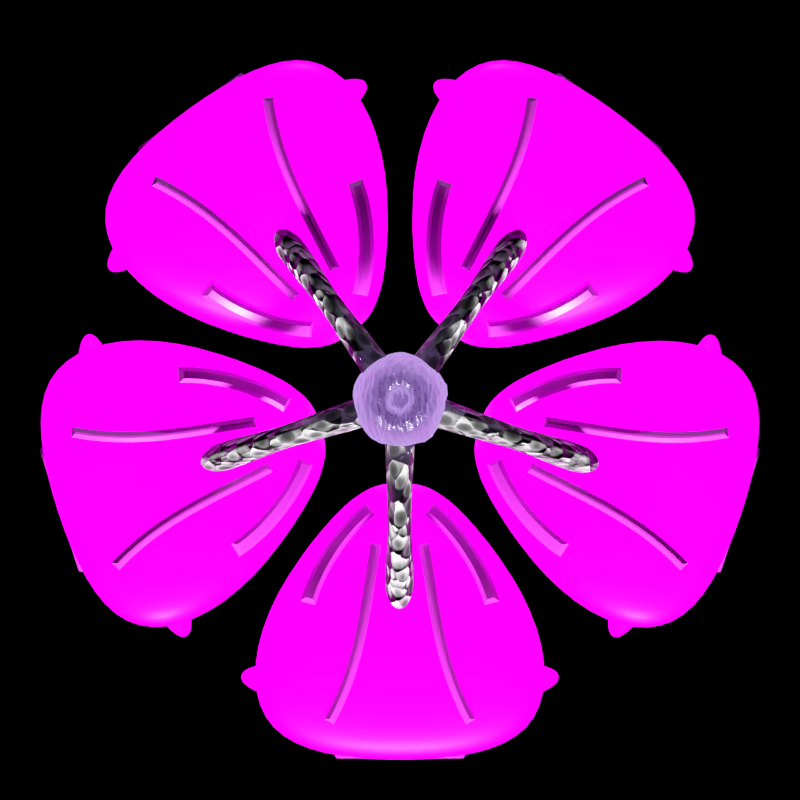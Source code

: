 # Source: 41_Polaris_Station.blend  (saved by Blender 3.4.6; exported with 4.5.12 LTS)
import bpy
from mathutils import Matrix  # noqa: F401  (used for matrix-valued properties, if any)

bpy.ops.wm.read_factory_settings(use_empty=True)
scene = bpy.context.scene
scene.name = 'Scene'

# ---- collections
col_camera = bpy.data.collections.new('Camera'); scene.collection.children.link(col_camera)
col_station = bpy.data.collections.new('Station'); scene.collection.children.link(col_station)
col_leaf = bpy.data.collections.new('Leaf'); scene.collection.children.link(col_leaf)
col_instances = bpy.data.collections.new('Instances'); scene.collection.children.link(col_instances)
col_es_camera = bpy.data.collections.new('ES Camera'); scene.collection.children.link(col_es_camera)

# ---- images (referenced by path relative to the original .blend; pixels are not part of the script)
import os
ASSET_DIR = os.environ.get("B2B_ASSET_DIR", "")  # directory of the original .blend (textures are referenced by path, not embedded)
HERE = os.path.dirname(os.path.abspath(__file__))  # packed textures are extracted next to this script under _unpacked/

def load_image(name, relpath, width, height, colorspace="sRGB"):
    """Load a texture the original file referenced (path relative to the .blend, or extracted next to this script)."""
    p = next((c for c in (os.path.join(HERE, relpath), os.path.join(ASSET_DIR, relpath)) if relpath and os.path.exists(c)), "")
    if p:
        img = bpy.data.images.load(p, check_existing=True)
        img.name = name
    else:  # same state as the original file: an image datablock whose file is absent (Cycles renders it pink)
        img = bpy.data.images.new(name, width, height)
        img.source = "FILE"
        img.filepath = "//" + (relpath or name)
    img.colorspace_settings.name = colorspace
    return img
img_polaris_defense_station = load_image('Polaris Defense Station', 'Polaris Defense Station.png', 1024, 1024, 'sRGB')
img_plaster_png = load_image('plaster.png', 'plaster.png', 1024, 1024, 'sRGB')

# ---- materials (node trees are filled in below, after node groups)
mat_crystal = bpy.data.materials.new('Crystal')
mat_crystal.displacement_method = 'BOTH'
mat_crystal.diffuse_color = (0.2831, 0.1845, 0.4342, 1.0)
mat_defense_station = bpy.data.materials.new('Defense Station')
mat_defense_station.diffuse_color = (0.05951, 0.05951, 0.06125, 1.0)
mat_hangar = bpy.data.materials.new('Hangar')
mat_hangar.diffuse_color = (0.2016, 0.2016, 0.2086, 1.0)
mat_material = bpy.data.materials.new('Material')
mat_bars = bpy.data.materials.new('Bars')
mat_bars.diffuse_color = (0.06848, 0.06848, 0.06848, 1.0)
mat_material_003 = bpy.data.materials.new('Material.003')

# ---- material node trees
mat_crystal.use_nodes = True; mat_crystal.node_tree.nodes.clear()
mat_defense_station.use_nodes = True; mat_defense_station.node_tree.nodes.clear()
_N = mat_defense_station.node_tree.nodes; _L = mat_defense_station.node_tree.links
n0 = _N.new('ShaderNodeOutputMaterial'); n0.name = 'Material Output'; n0.location = (728, 300)
n1 = _N.new('ShaderNodeTexImage'); n1.name = 'Image Texture'; n1.location = (-578, 82)
n1.image = img_polaris_defense_station
n2 = _N.new('ShaderNodeMix'); n2.name = 'Mix.001'; n2.location = (-119, 354)
n2.data_type = 'RGBA'
n2.blend_type = 'OVERLAY'
n2.inputs[0].default_value = 1.0
n2.inputs[7].default_value = (0.05951, 0.05951, 0.06125, 1.0)
n3 = _N.new('ShaderNodeTexImage'); n3.name = 'Image Texture.001'; n3.location = (-435, 470)
n3.image = img_plaster_png
n4 = _N.new('ShaderNodeBsdfPrincipled'); n4.name = 'Principled BSDF'; n4.location = (438, 300)
n4.distribution = 'GGX'
n4.subsurface_method = 'BURLEY'
n4.inputs[2].default_value = 0.3727
n4.inputs[3].default_value = 1.45
n4.inputs[13].default_value = 0.1
n4.inputs[28].default_value = 1.0
n5 = _N.new('ShaderNodeMix'); n5.name = 'Mix'; n5.location = (140, 240)
n5.data_type = 'RGBA'
n5.blend_type = 'SCREEN'
n5.inputs[0].default_value = 0.3
n6 = _N.new('ShaderNodeBump'); n6.name = 'Bump'; n6.location = (-66, -126)
n6.inputs[0].default_value = 0.1
n6.inputs[1].default_value = 1.0
n6.inputs[2].default_value = 1.0
_L.new(n4.outputs[0], n0.inputs[0])
_L.new(n5.outputs[2], n4.inputs[0])
_L.new(n1.outputs[0], n4.inputs[27])
_L.new(n3.outputs[0], n2.inputs[6])
_L.new(n2.outputs[2], n5.inputs[6])
_L.new(n1.outputs[0], n5.inputs[7])
_L.new(n3.outputs[0], n6.inputs[3])
_L.new(n6.outputs[0], n4.inputs[5])
n0.is_active_output = True
mat_hangar.use_nodes = True; mat_hangar.node_tree.nodes.clear()
_N = mat_hangar.node_tree.nodes; _L = mat_hangar.node_tree.links
n0 = _N.new('ShaderNodeOutputMaterial'); n0.name = 'Material Output'; n0.location = (300, 300)
n1 = _N.new('ShaderNodeMix'); n1.name = 'Mix'; n1.location = (-225, 279)
n1.data_type = 'RGBA'
n1.blend_type = 'ADD'
n1.inputs[0].default_value = 1.0
n1.inputs[7].default_value = (0.0512, 0.0512, 0.05267, 1.0)
n2 = _N.new('ShaderNodeBsdfPrincipled'); n2.name = 'Principled BSDF'; n2.location = (10, 300)
n2.distribution = 'GGX'
n2.subsurface_method = 'BURLEY'
n2.inputs[2].default_value = 0.3727
n2.inputs[3].default_value = 1.45
n2.inputs[27].default_value = (0.0, 0.0, 0.0, 1.0)
n2.inputs[28].default_value = 1.0
n3 = _N.new('ShaderNodeTexImage'); n3.name = 'Image Texture'; n3.location = (-601, 325)
n3.image = img_polaris_defense_station
_L.new(n2.outputs[0], n0.inputs[0])
_L.new(n1.outputs[2], n2.inputs[0])
_L.new(n3.outputs[0], n1.inputs[6])
n0.is_active_output = True
mat_material.use_nodes = True; mat_material.node_tree.nodes.clear()
_N = mat_material.node_tree.nodes; _L = mat_material.node_tree.links
n0 = _N.new('ShaderNodeBsdfPrincipled'); n0.name = 'Principled BSDF'; n0.location = (642, 279)
n0.distribution = 'GGX'
n0.subsurface_method = 'RANDOM_WALK_SKIN'
n0.inputs[3].default_value = 1.45
n0.inputs[13].default_value = 0.0
n0.inputs[27].default_value = (0.0, 0.0, 0.0, 1.0)
n0.inputs[28].default_value = 1.0
n1 = _N.new('ShaderNodeOutputMaterial'); n1.name = 'Material Output'; n1.location = (932, 279)
n2 = _N.new('ShaderNodeTexCoord'); n2.name = 'Texture Coordinate'; n2.location = (-917, -16)
n3 = _N.new('ShaderNodeMapping'); n3.name = 'Mapping.001'; n3.location = (-696, 30)
n3.inputs[3].default_value = (1.0, 0.25, 1.0)
n4 = _N.new('ShaderNodeTexVoronoi'); n4.name = 'Voronoi Texture'; n4.location = (-477, -44)
n4.voronoi_dimensions = '4D'
n4.inputs[1].default_value = -7.5
n4.inputs[2].default_value = 10.0
n5 = _N.new('ShaderNodeBump'); n5.name = 'Bump'; n5.location = (115, -235)
n5.inputs[1].default_value = 1.0
n5.inputs[2].default_value = 1.0
n6 = _N.new('ShaderNodeValToRGB'); n6.name = 'ColorRamp'; n6.location = (52, 178)
while len(n6.color_ramp.elements) > 1: n6.color_ramp.elements.remove(n6.color_ramp.elements[-1])
n6.color_ramp.elements[0].position = 0.1; n6.color_ramp.elements[0].color = (0.0, 0.0, 0.0, 1.0)
_e = n6.color_ramp.elements.new(0.4652); _e.color = (0.1845, 0.1845, 0.1845, 1.0)
_e = n6.color_ramp.elements.new(0.75); _e.color = (1.0, 1.0, 1.0, 1.0)
_L.new(n3.outputs[0], n4.inputs[0])
_L.new(n2.outputs[0], n3.inputs[0])
_L.new(n5.outputs[0], n0.inputs[5])
_L.new(n0.outputs[0], n1.inputs[0])
_L.new(n6.outputs[0], n0.inputs[0])
_L.new(n4.outputs[0], n5.inputs[3])
_L.new(n4.outputs[0], n6.inputs[0])
_L.new(n6.outputs[0], n5.inputs[0])
n1.is_active_output = True
mat_bars.use_nodes = True; mat_bars.node_tree.nodes.clear()
_N = mat_bars.node_tree.nodes; _L = mat_bars.node_tree.links
n0 = _N.new('ShaderNodeOutputMaterial'); n0.name = 'Material Output'; n0.location = (300, 300)
n1 = _N.new('ShaderNodeBsdfPrincipled'); n1.name = 'Principled BSDF'; n1.location = (10, 300)
n1.distribution = 'GGX'
n1.subsurface_method = 'BURLEY'
n1.inputs[2].default_value = 0.3727
n1.inputs[3].default_value = 1.45
n1.inputs[27].default_value = (0.0, 0.0, 0.0, 1.0)
n1.inputs[28].default_value = 1.0
n2 = _N.new('ShaderNodeMix'); n2.name = 'Mix'; n2.location = (-225, 279)
n2.data_type = 'RGBA'
n2.blend_type = 'ADD'
n2.inputs[0].default_value = 1.0
n2.inputs[7].default_value = (0.06842, 0.06842, 0.06842, 1.0)
n3 = _N.new('ShaderNodeTexImage'); n3.name = 'Image Texture'; n3.location = (-601, 325)
n3.image = img_polaris_defense_station
_L.new(n1.outputs[0], n0.inputs[0])
_L.new(n3.outputs[0], n2.inputs[6])
_L.new(n2.outputs[2], n1.inputs[0])
n0.is_active_output = True
mat_material_003.use_nodes = True; mat_material_003.node_tree.nodes.clear()
_N = mat_material_003.node_tree.nodes; _L = mat_material_003.node_tree.links
n0 = _N.new('ShaderNodeBsdfPrincipled'); n0.name = 'Principled BSDF'; n0.location = (642, 279)
n0.distribution = 'GGX'
n0.subsurface_method = 'RANDOM_WALK_SKIN'
n0.inputs[3].default_value = 1.45
n0.inputs[13].default_value = 0.0
n0.inputs[27].default_value = (0.0, 0.0, 0.0, 1.0)
n0.inputs[28].default_value = 1.0
n1 = _N.new('ShaderNodeOutputMaterial'); n1.name = 'Material Output'; n1.location = (932, 279)
n2 = _N.new('ShaderNodeTexCoord'); n2.name = 'Texture Coordinate'; n2.location = (-917, -16)
n3 = _N.new('ShaderNodeMapping'); n3.name = 'Mapping.001'; n3.location = (-696, 30)
n3.inputs[3].default_value = (0.75, 0.05, 1.0)
n4 = _N.new('ShaderNodeTexVoronoi'); n4.name = 'Voronoi Texture'; n4.location = (-477, -44)
n4.voronoi_dimensions = '4D'
n4.inputs[1].default_value = -7.5
n4.inputs[2].default_value = 10.0
n5 = _N.new('ShaderNodeBump'); n5.name = 'Bump'; n5.location = (115, -235)
n5.inputs[1].default_value = 1.0
n5.inputs[2].default_value = 1.0
n6 = _N.new('ShaderNodeValToRGB'); n6.name = 'ColorRamp'; n6.location = (52, 178)
while len(n6.color_ramp.elements) > 1: n6.color_ramp.elements.remove(n6.color_ramp.elements[-1])
n6.color_ramp.elements[0].position = 0.1; n6.color_ramp.elements[0].color = (0.0, 0.0, 0.0, 1.0)
_e = n6.color_ramp.elements.new(0.4652); _e.color = (0.1845, 0.1845, 0.1845, 1.0)
_e = n6.color_ramp.elements.new(0.75); _e.color = (1.0, 1.0, 1.0, 1.0)
_L.new(n3.outputs[0], n4.inputs[0])
_L.new(n2.outputs[0], n3.inputs[0])
_L.new(n5.outputs[0], n0.inputs[5])
_L.new(n0.outputs[0], n1.inputs[0])
_L.new(n6.outputs[0], n0.inputs[0])
_L.new(n4.outputs[0], n5.inputs[3])
_L.new(n4.outputs[0], n6.inputs[0])
_L.new(n6.outputs[0], n5.inputs[0])
n1.is_active_output = True

# ---- world
world_world = bpy.data.worlds.new('World'); scene.world = world_world
world_world.color = (0.0, 0.0, 0.0)
world_world.use_sun_shadow = False
world_world.sun_shadow_jitter_overblur = 0.0
world_world.cycles.sampling_method = 'NONE'
world_world.cycles.sample_map_resolution = 256

# ---- cameras
cam_camera = bpy.data.cameras.new('Camera')
cam_camera.clip_end = 100.0
cam_camera.ortho_scale = 7.314
cam_camera.shift_y = -0.07
cam_camera_005 = bpy.data.cameras.new('Camera.005')
cam_camera_005.type = 'ORTHO'
cam_camera_005.clip_end = 100.0
cam_camera_005.lens = 170.0
cam_camera_005.sensor_width = 32.0
cam_camera_005.sensor_height = 18.0
cam_camera_005.ortho_scale = 5.2
cam_camera_005.show_composition_thirds = True
cam_camera_005.dof.focus_distance = 0.0

# ---- lights
light_light = bpy.data.lights.new('Light', 'SUN')
light_light.transmission_factor = 0.0
light_light.angle = 0.1993
light_light.energy = 6.5
light_light.shadow_soft_size = 0.1
light_light.shadow_cascade_max_distance = 1000.0
light_point = bpy.data.lights.new('Point', 'POINT')
light_point.transmission_factor = 0.0
light_point.shadow_soft_size = 0.25
light_point.use_absolute_resolution = True
light_sun_006 = bpy.data.lights.new('Sun.006', 'SUN')
light_sun_006.transmission_factor = 0.0
light_sun_006.angle = 0.1993
light_sun_006.energy = 5.0
light_sun_006.shadow_buffer_clip_start = 0.5
light_sun_006.shadow_soft_size = 0.1
light_sun_006.shadow_cascade_max_distance = 1000.0
light_sun_006.cycles.use_multiple_importance_sampling = False
light_point_005 = bpy.data.lights.new('Point.005', 'POINT')
light_point_005.color = (0.7187, 0.8527, 1.0)
light_point_005.transmission_factor = 0.0
light_point_005.energy = 2000.0
light_point_005.shadow_buffer_clip_start = 0.5
light_point_005.shadow_soft_size = 0.1
light_point_005.use_absolute_resolution = True
light_point_005.cycles.use_multiple_importance_sampling = False

# ---- meshes
me_cube_004 = bpy.data.meshes.new('Cube.004')
me_cube_004.from_pydata([(0.09082, -0.125, -0.6639), (0.2422, -0.3333, -1.035), (0.1816, -0.25, 1.168), (0.1816, -0.25, -1.357), (0.1, -0.2792, -0.936), (0.1, -0.1792, -0.7628), (0.1, -0.1926, -0.986), (0.1, -0.09256, -0.8128), (0.143, -0.2756, 0.6368), (0.09299, -0.1827, 0.3663), (0.143, -0.1811, 0.6693), (0.09299, -0.08812, 0.3988), (0.2422, -0.3333, 0.8093), (0.09082, -0.125, 0.1938), (-0.1, -0.2792, -0.936), (-0.1, -0.1792, -0.7628), (-0.1, -0.1926, -0.986), (-0.1, -0.09256, -0.8128), (-0.143, -0.2756, 0.6368), (-0.09299, -0.1827, 0.3663), (-0.143, -0.1811, 0.6693), (-0.09299, -0.08812, 0.3988), (0.1469, 0.04775, -0.6639), (0.3919, 0.1273, -1.035), (0.2939, 0.09549, 1.168), (0.2939, 0.09549, -1.357), (0.2964, 0.008838, -0.936), (0.2013, 0.03974, -0.7628), (0.214, 0.0356, -0.986), (0.1189, 0.0665, -0.8128), (0.3063, 0.05081, 0.6368), (0.2025, 0.03198, 0.3663), (0.2164, 0.08004, 0.6693), (0.1125, 0.06121, 0.3988), (0.3919, 0.1273, 0.8093), (0.1469, 0.04775, 0.1938), (0.2346, -0.1814, -0.936), (0.1395, -0.1505, -0.7628), (0.1522, -0.1546, -0.986), (0.05713, -0.1237, -0.8128), (0.218, -0.2212, 0.6368), (0.145, -0.1449, 0.3663), (0.128, -0.1919, 0.6693), (0.05507, -0.1157, 0.3988), (-7.451e-09, 0.1545, -0.6639), (-2.98e-08, 0.412, -1.035), (-2.235e-08, 0.309, 1.168), (-3.576e-08, 0.309, -1.357), (0.08319, 0.2846, -0.936), (0.02441, 0.2037, -0.7628), (0.03228, 0.2146, -0.986), (-0.02649, 0.1337, -0.8128), (0.04634, 0.307, 0.6368), (0.03215, 0.2025, 0.3663), (-0.009252, 0.2305, 0.6693), (-0.02343, 0.126, 0.3988), (-2.98e-08, 0.412, 0.8093), (-5.96e-08, 0.1545, 0.1938), (0.245, 0.1671, -0.936), (0.1862, 0.08617, -0.7628), (0.1941, 0.09701, -0.986), (0.1353, 0.01611, -0.8128), (0.2777, 0.139, 0.6368), (0.1826, 0.09314, 0.3663), (0.2221, 0.06244, 0.6693), (0.127, 0.01663, 0.3988), (-0.1469, 0.04775, -0.6639), (-0.3919, 0.1273, -1.035), (-0.2939, 0.09549, 1.168), (-0.2939, 0.09549, -1.357), (-0.245, 0.1671, -0.936), (-0.1862, 0.08617, -0.7628), (-0.1941, 0.09701, -0.986), (-0.1353, 0.01611, -0.8128), (-0.2777, 0.139, 0.6368), (-0.1826, 0.09314, 0.3663), (-0.2221, 0.06244, 0.6693), (-0.127, 0.01663, 0.3988), (-0.3919, 0.1273, 0.8093), (-0.1469, 0.04775, 0.1938), (-0.08319, 0.2846, -0.936), (-0.02441, 0.2037, -0.7628), (-0.03228, 0.2146, -0.986), (0.02649, 0.1337, -0.8128), (-0.04634, 0.307, 0.6368), (-0.03215, 0.2025, 0.3663), (0.009252, 0.2305, 0.6693), (0.02343, 0.126, 0.3988), (-0.09082, -0.125, -0.6639), (-0.2422, -0.3333, -1.035), (-0.1816, -0.25, 1.168), (-0.1816, -0.25, -1.357), (-0.2346, -0.1814, -0.936), (-0.1395, -0.1505, -0.7628), (-0.1522, -0.1546, -0.986), (-0.05713, -0.1237, -0.8128), (-0.218, -0.2212, 0.6368), (-0.145, -0.1449, 0.3663), (-0.128, -0.1919, 0.6693), (-0.05507, -0.1157, 0.3988), (-0.2422, -0.3333, 0.8093), (-0.09082, -0.125, 0.1938), (-0.07837, 0.02546, 1.168), (0.07837, 0.02546, 1.168), (0.04844, -0.06667, 1.168), (-0.2964, 0.008838, -0.936), (-0.2013, 0.03974, -0.7628), (-0.214, 0.0356, -0.986), (-0.1189, 0.0665, -0.8128), (-0.3063, 0.05081, 0.6368), (-0.2025, 0.03198, 0.3663), (-0.2164, 0.08004, 0.6693), (-0.1125, 0.06121, 0.3988), (-1.55e-08, 0.0824, 1.168), (-0.04844, -0.06667, 1.168), (0.04844, -0.06667, 1.018), (-0.04844, -0.06667, 1.018), (0.07837, 0.02546, 1.018), (-1.55e-08, 0.0824, 1.018), (-0.07837, 0.02546, 1.018), (0.04844, -0.06667, -1.357), (0.07837, 0.02546, -1.357), (-1.848e-08, 0.0824, -1.357), (-0.07837, 0.02546, -1.357), (-0.04844, -0.06667, -1.357), (0.04844, -0.06667, -1.207), (-0.04844, -0.06667, -1.207), (0.07837, 0.02546, -1.207), (-1.848e-08, 0.0824, -1.207), (-0.07837, 0.02546, -1.207)], [], [(0, 5, 4, 1), (90, 100, 12, 2), (4, 5, 7, 6), (15, 17, 7, 5), (6, 16, 14, 4), (89, 1, 4, 14), (19, 9, 11, 21), (8, 10, 11, 9), (13, 12, 8, 9), (100, 18, 8, 12), (8, 18, 20, 10), (10, 20, 21, 11), (0, 88, 15, 5), (7, 17, 16, 6), (89, 91, 3, 1), (101, 88, 0, 13), (88, 89, 14, 15), (14, 16, 17, 15), (18, 19, 21, 20), (101, 19, 18, 100), (9, 19, 101, 13), (22, 27, 26, 23), (2, 12, 34, 24), (26, 27, 29, 28), (37, 39, 29, 27), (28, 38, 36, 26), (1, 23, 26, 36), (41, 31, 33, 43), (30, 32, 33, 31), (35, 34, 30, 31), (12, 40, 30, 34), (30, 40, 42, 32), (32, 42, 43, 33), (22, 0, 37, 27), (29, 39, 38, 28), (1, 3, 25, 23), (13, 0, 22, 35), (0, 1, 36, 37), (36, 38, 39, 37), (40, 41, 43, 42), (13, 41, 40, 12), (31, 41, 13, 35), (44, 49, 48, 45), (24, 34, 56, 46), (48, 49, 51, 50), (59, 61, 51, 49), (50, 60, 58, 48), (23, 45, 48, 58), (63, 53, 55, 65), (52, 54, 55, 53), (57, 56, 52, 53), (34, 62, 52, 56), (52, 62, 64, 54), (54, 64, 65, 55), (44, 22, 59, 49), (51, 61, 60, 50), (23, 25, 47, 45), (35, 22, 44, 57), (22, 23, 58, 59), (58, 60, 61, 59), (62, 63, 65, 64), (35, 63, 62, 34), (53, 63, 35, 57), (66, 71, 70, 67), (46, 56, 78, 68), (70, 71, 73, 72), (81, 83, 73, 71), (72, 82, 80, 70), (45, 67, 70, 80), (85, 75, 77, 87), (74, 76, 77, 75), (79, 78, 74, 75), (56, 84, 74, 78), (74, 84, 86, 76), (76, 86, 87, 77), (66, 44, 81, 71), (73, 83, 82, 72), (45, 47, 69, 67), (57, 44, 66, 79), (44, 45, 80, 81), (80, 82, 83, 81), (84, 85, 87, 86), (57, 85, 84, 56), (75, 85, 57, 79), (88, 93, 92, 89), (68, 78, 100, 90), (92, 93, 95, 94), (106, 108, 95, 93), (94, 107, 105, 92), (67, 89, 92, 105), (110, 97, 99, 112), (96, 98, 99, 97), (101, 100, 96, 97), (78, 109, 96, 100), (96, 109, 111, 98), (98, 111, 112, 99), (88, 66, 106, 93), (95, 108, 107, 94), (67, 69, 91, 89), (79, 66, 88, 101), (66, 67, 105, 106), (105, 107, 108, 106), (109, 110, 112, 111), (79, 110, 109, 78), (97, 110, 79, 101), (68, 90, 114, 102), (2, 24, 103, 104), (24, 46, 113, 103), (90, 2, 104, 114), (46, 68, 102, 113), (102, 114, 116, 119), (115, 117, 118, 119, 116), (103, 113, 118, 117), (114, 104, 115, 116), (113, 102, 119, 118), (104, 103, 117, 115), (91, 69, 123, 124), (25, 3, 120, 121), (47, 25, 121, 122), (3, 91, 124, 120), (69, 47, 122, 123), (124, 123, 129, 126), (125, 126, 129, 128, 127), (122, 121, 127, 128), (120, 124, 126, 125), (123, 122, 128, 129), (121, 120, 125, 127)])
me_cube_004.polygons.foreach_set('use_smooth', [1, 1, 1, 1, 1, 1, 0, 0, 1, 1, 0, 0, 1, 1, 1, 1, 1, 1, 0, 1, 1, 1, 1, 1, 1, 1, 1, 0, 0, 1, 1, 0, 0, 1, 1, 1, 1, 1, 1, 0, 1, 1, 1, 1, 1, 1, 1, 1, 0, 0, 1, 1, 0, 0, 1, 1, 1, 1, 1, 1, 0, 1, 1, 1, 1, 1, 1, 1, 1, 0, 0, 1, 1, 0, 0, 1, 1, 1, 1, 1, 1, 0, 1, 1, 1, 1, 1, 1, 1, 1, 0, 0, 1, 1, 0, 0, 1, 1, 1, 1, 1, 1, 0, 1, 1, 1, 1, 1, 1, 1, 1, 0, 1, 1, 1, 1, 1, 1, 1, 1, 1, 1, 1, 1, 1, 1, 1])
_k = {(0, 88): 0.49804, (13, 101): 0.49804, (0, 22): 0.49804, (13, 35): 0.49804, (22, 44): 0.49804, (35, 57): 0.49804, (44, 66): 0.49804, (57, 79): 0.49804, (66, 88): 0.49804, (79, 101): 0.49804}
me_cube_004.attributes.new('crease_edge', 'FLOAT', 'EDGE').data.foreach_set('value', [_k.get((min(e.vertices), max(e.vertices)), 0.0) for e in me_cube_004.edges])
_uv = me_cube_004.uv_layers.new(name='UVMap')
_uv.uv.foreach_set('vector', [0.4874, 0.2295, 1.0, 1.0, 1.0, 0.0, 0.4039, 0.332, 0.996, 0.615, 0.996, 0.4854, 0.996, 0.4854, 0.996, 0.615, 1.0, 0.0, 1.0, 1.0, 1.0, 1.0, 1.0, 0.0, 1.0, 1.0, 1.0, 1.0, 1.0, 1.0, 1.0, 1.0, 1.0, 0.0, 1.0, 0.0, 1.0, 0.0, 1.0, 0.0, 0.4039, 0.332, 0.4039, 0.332, 1.0, 0.0, 1.0, 0.0, 1.0, 1.0, 1.0, 1.0, 1.0, 1.0, 1.0, 1.0, 1.0, 0.0, 1.0, 0.0, 1.0, 1.0, 1.0, 1.0, 0.6578, 0.2295, 0.996, 0.4854, 1.0, 0.0, 1.0, 1.0, 0.996, 0.4854, 1.0, 0.0, 1.0, 0.0, 0.996, 0.4854, 1.0, 0.0, 1.0, 0.0, 1.0, 0.0, 1.0, 0.0, 1.0, 0.0, 1.0, 0.0, 1.0, 1.0, 1.0, 1.0, 0.4874, 0.2295, 0.4874, 0.2295, 1.0, 1.0, 1.0, 1.0, 1.0, 1.0, 1.0, 1.0, 1.0, 0.0, 1.0, 0.0, 0.996, 0.06792, 0.996, 0.003991, 0.996, 0.003991, 0.996, 0.06792, 0.9568, 0.3646, 0.9568, 0.1942, 0.9568, 0.1942, 0.9568, 0.3646, 0.4874, 0.2295, 0.4039, 0.332, 1.0, 0.0, 1.0, 1.0, 1.0, 0.0, 1.0, 0.0, 1.0, 1.0, 1.0, 1.0, 1.0, 0.0, 1.0, 1.0, 1.0, 1.0, 1.0, 0.0, 0.6578, 0.2295, 1.0, 1.0, 1.0, 0.0, 0.996, 0.4854, 1.0, 1.0, 1.0, 1.0, 0.6578, 0.2295, 0.6578, 0.2295, 0.4874, 0.2295, 1.0, 1.0, 1.0, 0.0, 0.4039, 0.332, 0.996, 0.615, 0.996, 0.4854, 0.996, 0.4854, 0.996, 0.615, 1.0, 0.0, 1.0, 1.0, 1.0, 1.0, 1.0, 0.0, 1.0, 1.0, 1.0, 1.0, 1.0, 1.0, 1.0, 1.0, 1.0, 0.0, 1.0, 0.0, 1.0, 0.0, 1.0, 0.0, 0.4039, 0.332, 0.4039, 0.332, 1.0, 0.0, 1.0, 0.0, 1.0, 1.0, 1.0, 1.0, 1.0, 1.0, 1.0, 1.0, 1.0, 0.0, 1.0, 0.0, 1.0, 1.0, 1.0, 1.0, 0.6578, 0.2295, 0.996, 0.4854, 1.0, 0.0, 1.0, 1.0, 0.996, 0.4854, 1.0, 0.0, 1.0, 0.0, 0.996, 0.4854, 1.0, 0.0, 1.0, 0.0, 1.0, 0.0, 1.0, 0.0, 1.0, 0.0, 1.0, 0.0, 1.0, 1.0, 1.0, 1.0, 0.4874, 0.2295, 0.4874, 0.2295, 1.0, 1.0, 1.0, 1.0, 1.0, 1.0, 1.0, 1.0, 1.0, 0.0, 1.0, 0.0, 0.996, 0.06792, 0.996, 0.003991, 0.996, 0.003991, 0.996, 0.06792, 0.9568, 0.3646, 0.9568, 0.1942, 0.9568, 0.1942, 0.9568, 0.3646, 0.4874, 0.2295, 0.4039, 0.332, 1.0, 0.0, 1.0, 1.0, 1.0, 0.0, 1.0, 0.0, 1.0, 1.0, 1.0, 1.0, 1.0, 0.0, 1.0, 1.0, 1.0, 1.0, 1.0, 0.0, 0.6578, 0.2295, 1.0, 1.0, 1.0, 0.0, 0.996, 0.4854, 1.0, 1.0, 1.0, 1.0, 0.6578, 0.2295, 0.6578, 0.2295, 0.4874, 0.2295, 1.0, 1.0, 1.0, 0.0, 0.4039, 0.332, 0.996, 0.615, 0.996, 0.4854, 0.996, 0.4854, 0.996, 0.615, 1.0, 0.0, 1.0, 1.0, 1.0, 1.0, 1.0, 0.0, 1.0, 1.0, 1.0, 1.0, 1.0, 1.0, 1.0, 1.0, 1.0, 0.0, 1.0, 0.0, 1.0, 0.0, 1.0, 0.0, 0.4039, 0.332, 0.4039, 0.332, 1.0, 0.0, 1.0, 0.0, 1.0, 1.0, 1.0, 1.0, 1.0, 1.0, 1.0, 1.0, 1.0, 0.0, 1.0, 0.0, 1.0, 1.0, 1.0, 1.0, 0.6578, 0.2295, 0.996, 0.4854, 1.0, 0.0, 1.0, 1.0, 0.996, 0.4854, 1.0, 0.0, 1.0, 0.0, 0.996, 0.4854, 1.0, 0.0, 1.0, 0.0, 1.0, 0.0, 1.0, 0.0, 1.0, 0.0, 1.0, 0.0, 1.0, 1.0, 1.0, 1.0, 0.4874, 0.2295, 0.4874, 0.2295, 1.0, 1.0, 1.0, 1.0, 1.0, 1.0, 1.0, 1.0, 1.0, 0.0, 1.0, 0.0, 0.996, 0.06792, 0.996, 0.003991, 0.996, 0.003991, 0.996, 0.06792, 0.9568, 0.3646, 0.9568, 0.1942, 0.9568, 0.1942, 0.9568, 0.3646, 0.4874, 0.2295, 0.4039, 0.332, 1.0, 0.0, 1.0, 1.0, 1.0, 0.0, 1.0, 0.0, 1.0, 1.0, 1.0, 1.0, 1.0, 0.0, 1.0, 1.0, 1.0, 1.0, 1.0, 0.0, 0.6578, 0.2295, 1.0, 1.0, 1.0, 0.0, 0.996, 0.4854, 1.0, 1.0, 1.0, 1.0, 0.6578, 0.2295, 0.6578, 0.2295, 0.4874, 0.2295, 1.0, 1.0, 1.0, 0.0, 0.4039, 0.332, 0.996, 0.615, 0.996, 0.4854, 0.996, 0.4854, 0.996, 0.615, 1.0, 0.0, 1.0, 1.0, 1.0, 1.0, 1.0, 0.0, 1.0, 1.0, 1.0, 1.0, 1.0, 1.0, 1.0, 1.0, 1.0, 0.0, 1.0, 0.0, 1.0, 0.0, 1.0, 0.0, 0.4039, 0.332, 0.4039, 0.332, 1.0, 0.0, 1.0, 0.0, 1.0, 1.0, 1.0, 1.0, 1.0, 1.0, 1.0, 1.0, 1.0, 0.0, 1.0, 0.0, 1.0, 1.0, 1.0, 1.0, 0.6578, 0.2295, 0.996, 0.4854, 1.0, 0.0, 1.0, 1.0, 0.996, 0.4854, 1.0, 0.0, 1.0, 0.0, 0.996, 0.4854, 1.0, 0.0, 1.0, 0.0, 1.0, 0.0, 1.0, 0.0, 1.0, 0.0, 1.0, 0.0, 1.0, 1.0, 1.0, 1.0, 0.4874, 0.2295, 0.4874, 0.2295, 1.0, 1.0, 1.0, 1.0, 1.0, 1.0, 1.0, 1.0, 1.0, 0.0, 1.0, 0.0, 0.996, 0.06792, 0.996, 0.003991, 0.996, 0.003991, 0.996, 0.06792, 0.9568, 0.3646, 0.9568, 0.1942, 0.9568, 0.1942, 0.9568, 0.3646, 0.4874, 0.2295, 0.4039, 0.332, 1.0, 0.0, 1.0, 1.0, 1.0, 0.0, 1.0, 0.0, 1.0, 1.0, 1.0, 1.0, 1.0, 0.0, 1.0, 1.0, 1.0, 1.0, 1.0, 0.0, 0.6578, 0.2295, 1.0, 1.0, 1.0, 0.0, 0.996, 0.4854, 1.0, 1.0, 1.0, 1.0, 0.6578, 0.2295, 0.6578, 0.2295, 0.4874, 0.2295, 1.0, 1.0, 1.0, 0.0, 0.4039, 0.332, 0.996, 0.615, 0.996, 0.4854, 0.996, 0.4854, 0.996, 0.615, 1.0, 0.0, 1.0, 1.0, 1.0, 1.0, 1.0, 0.0, 1.0, 1.0, 1.0, 1.0, 1.0, 1.0, 1.0, 1.0, 1.0, 0.0, 1.0, 0.0, 1.0, 0.0, 1.0, 0.0, 0.4039, 0.332, 0.4039, 0.332, 1.0, 0.0, 1.0, 0.0, 1.0, 1.0, 1.0, 1.0, 1.0, 1.0, 1.0, 1.0, 1.0, 0.0, 1.0, 0.0, 1.0, 1.0, 1.0, 1.0, 0.6578, 0.2295, 0.996, 0.4854, 1.0, 0.0, 1.0, 1.0, 0.996, 0.4854, 1.0, 0.0, 1.0, 0.0, 0.996, 0.4854, 1.0, 0.0, 1.0, 0.0, 1.0, 0.0, 1.0, 0.0, 1.0, 0.0, 1.0, 0.0, 1.0, 1.0, 1.0, 1.0, 0.4874, 0.2295, 0.4874, 0.2295, 1.0, 1.0, 1.0, 1.0, 1.0, 1.0, 1.0, 1.0, 1.0, 0.0, 1.0, 0.0, 0.996, 0.06792, 0.996, 0.003991, 0.996, 0.003991, 0.996, 0.06792, 0.9568, 0.3646, 0.9568, 0.1942, 0.9568, 0.1942, 0.9568, 0.3646, 0.4874, 0.2295, 0.4039, 0.332, 1.0, 0.0, 1.0, 1.0, 1.0, 0.0, 1.0, 0.0, 1.0, 1.0, 1.0, 1.0, 1.0, 0.0, 1.0, 1.0, 1.0, 1.0, 1.0, 0.0, 0.6578, 0.2295, 1.0, 1.0, 1.0, 0.0, 0.996, 0.4854, 1.0, 1.0, 1.0, 1.0, 0.6578, 0.2295, 0.6578, 0.2295, 0.996, 0.615, 0.996, 0.615, 0.996, 0.615, 0.996, 0.615, 0.996, 0.615, 0.996, 0.615, 0.996, 0.615, 0.996, 0.615, 0.996, 0.615, 0.996, 0.615, 0.996, 0.615, 0.996, 0.615, 0.996, 0.615, 0.996, 0.615, 0.996, 0.615, 0.996, 0.615, 0.996, 0.615, 0.996, 0.615, 0.996, 0.615, 0.996, 0.615, 0.996, 0.615, 0.996, 0.615, 0.996, 0.615, 0.996, 0.615, 0.0, 0.0, 0.0, 0.0, 0.0, 0.0, 0.0, 0.0, 0.0, 0.0, 0.996, 0.615, 0.996, 0.615, 0.996, 0.615, 0.996, 0.615, 0.996, 0.615, 0.996, 0.615, 0.996, 0.615, 0.996, 0.615, 0.996, 0.615, 0.996, 0.615, 0.996, 0.615, 0.996, 0.615, 0.996, 0.615, 0.996, 0.615, 0.996, 0.615, 0.996, 0.615, 0.996, 0.003991, 0.996, 0.003991, 0.996, 0.003991, 0.996, 0.003991, 0.996, 0.003991, 0.996, 0.003991, 0.996, 0.003991, 0.996, 0.003991, 0.996, 0.003991, 0.996, 0.003991, 0.996, 0.003991, 0.996, 0.003991, 0.996, 0.003991, 0.996, 0.003991, 0.996, 0.003991, 0.996, 0.003991, 0.996, 0.003991, 0.996, 0.003991, 0.996, 0.003991, 0.996, 0.003991, 0.996, 0.003991, 0.996, 0.003991, 0.996, 0.003991, 0.996, 0.003991, 0.996, 0.003991, 0.996, 0.003991, 0.996, 0.003991, 0.996, 0.003991, 0.996, 0.003991, 0.996, 0.003991, 0.996, 0.003991, 0.996, 0.003991, 0.996, 0.003991, 0.996, 0.003991, 0.996, 0.003991, 0.996, 0.003991, 0.996, 0.003991, 0.996, 0.003991, 0.996, 0.003991, 0.996, 0.003991, 0.996, 0.003991, 0.996, 0.003991, 0.996, 0.003991, 0.996, 0.003991, 0.996, 0.003991])
me_cube_004.materials.append(mat_crystal)
me_cube_004.update()
me_cube_005 = bpy.data.meshes.new('Cube.005')
me_cube_005.from_pydata([(1.13, -0.9749, -0.1635), (1.13, -0.9749, 0.1771), (0.2538, 0.6524, -1.154), (0.2538, 1.204, -0.2397), (3.408e-08, -1.15, -0.1512), (3.476e-08, -1.135, 0.1939), (-1.594e-07, 0.6524, -1.154), (-1.102e-07, 1.204, -0.2397), (1.13, -0.04296, -0.1149), (1.13, 0.1289, 0.3446), (-1.247e-08, 0.1289, 0.3446), (1.247e-08, -0.1289, -0.3446)], [], [(6, 7, 3, 2), (8, 9, 1, 0), (11, 6, 2, 8), (10, 5, 1, 9), (0, 1, 5, 4), (7, 10, 9, 3), (4, 11, 8, 0), (2, 3, 9, 8)])
me_cube_005.polygons.foreach_set('use_smooth', [True] * 8)
_uv = me_cube_005.uv_layers.new(name='UVMap')
_uv.uv.foreach_set('vector', [0.8362, 0.7605, 0.8362, 0.5166, 0.8941, 0.5166, 0.8941, 0.7605, 0.4962, 0.6378, 0.4797, 0.7485, 0.2778, 0.5929, 0.3155, 0.5249, 0.5418, 0.2432, 0.5609, 0.4993, 0.5031, 0.5036, 0.2778, 0.2375, 0.2647, 0.286, 0.2648, 0.5766, 0.006512, 0.5408, 0.006577, 0.2859, 0.9075, 0.3959, 0.8297, 0.3951, 0.8286, 0.1344, 0.9075, 0.1347, 0.2648, 0.006527, 0.2647, 0.286, 0.006577, 0.2859, 0.2068, 0.006512, 0.5609, 0.006512, 0.5418, 0.2432, 0.2778, 0.2375, 0.3003, 0.0256, 0.8232, 0.5166, 0.8232, 0.7605, 0.4797, 0.7485, 0.4962, 0.6378])
me_cube_005.materials.append(mat_defense_station)
me_cube_005.update()
me_cube_006 = bpy.data.meshes.new('Cube.006')
me_cube_006.from_pydata([(0.3823, -2.433, -0.4278), (0.3823, -2.433, -0.3094), (0.4823, -2.433, -0.2094), (0.4823, -2.433, -0.5278), (0.3823, -2.07, -0.3094), (0.3823, -2.07, -0.4278), (-1.403e-07, -2.433, -0.5278), (-1.403e-07, -2.433, -0.2094), (-1.403e-07, -2.433, -0.4278), (-1.403e-07, -2.433, -0.3094), (-1.389e-07, -2.07, -0.4278), (-1.389e-07, -2.07, -0.3094), (0.4823, -1.379, -0.3686), (0.4823, -1.379, -0.2094), (-1.385e-07, -1.379, -0.2094), (-1.401e-07, -1.379, -0.3686), (0.4823, -1.951, -0.2094), (-1.385e-07, -1.951, -0.2094), (0.4823, -1.951, -0.5278), (-1.385e-07, -1.951, -0.5278)], [], [(18, 16, 2, 3), (1, 0, 3, 2), (9, 1, 2, 7), (8, 0, 5, 10), (0, 1, 4, 5), (1, 9, 11, 4), (5, 4, 11, 10), (0, 8, 6, 3), (18, 3, 6, 19), (16, 13, 14, 17), (2, 16, 17, 7), (12, 18, 19, 15), (12, 13, 16, 18)])
me_cube_006.polygons.foreach_set('use_smooth', [True] * 13)
_k = {(2, 16): 0.24706, (2, 3): 0.49804, (3, 6): 0.49804, (0, 1): 0.24706, (0, 8): 0.24706, (4, 5): 0.49804, (5, 10): 0.49804, (0, 5): 0.49804, (1, 4): 0.49804, (2, 7): 0.49804, (1, 9): 0.24706, (4, 11): 0.49804, (12, 18): 0.24706, (13, 16): 0.24706, (3, 18): 0.24706}
me_cube_006.attributes.new('crease_edge', 'FLOAT', 'EDGE').data.foreach_set('value', [_k.get((min(e.vertices), max(e.vertices)), 0.0) for e in me_cube_006.edges])
_uv = me_cube_006.uv_layers.new(name='UVMap')
_uv.uv.foreach_set('vector', [0.6887, 0.4278, 0.6887, 0.5036, 0.5739, 0.5036, 0.5739, 0.4278, 0.3831, 0.7973, 0.3549, 0.7973, 0.331, 0.7735, 0.4069, 0.7735, 0.3831, 0.8883, 0.3831, 0.7973, 0.4069, 0.7735, 0.4069, 0.8883, 0.5739, 0.3446, 0.5739, 0.2536, 0.6887, 0.2536, 0.6887, 0.3446, 0.5739, 0.2536, 0.5739, 0.2254, 0.6887, 0.2254, 0.6887, 0.2536, 0.5739, 0.2254, 0.5739, 0.1344, 0.6887, 0.1344, 0.6887, 0.2254, 0.4885, 0.8645, 0.4603, 0.8645, 0.4603, 0.7735, 0.4885, 0.7735, 0.3549, 0.7973, 0.3549, 0.8883, 0.331, 0.8883, 0.331, 0.7735, 0.1478, 0.5896, 0.2626, 0.5896, 0.2626, 0.7044, 0.1478, 0.7044, 0.71, 0.1213, 0.5739, 0.1213, 0.5739, 0.006512, 0.71, 0.006512, 0.8248, 0.1213, 0.71, 0.1213, 0.71, 0.006512, 0.8248, 0.006512, 0.006512, 0.5896, 0.1478, 0.5896, 0.1478, 0.7044, 0.006512, 0.7044, 0.8248, 0.4657, 0.8248, 0.5036, 0.6887, 0.5036, 0.6887, 0.4278])
me_cube_006.materials.append(mat_hangar)
me_cube_006.update()
me_beziercurve_001 = bpy.data.meshes.new('BezierCurve.001')
me_beziercurve_001.from_pydata([(0.1481, 0.0939, 0.5795), (0.1483, 0.05505, 0.6344), (0.1487, 6.585e-05, 0.6545), (0.149, -0.05489, 0.6344), (0.1492, -0.09369, 0.5795), (0.1493, -0.1061, 0.5045), (0.1492, -0.08972, 0.4295), (0.149, -0.05092, 0.3746), (0.1487, 0.0002271, 0.3545), (0.1483, 0.05134, 0.3746), (0.1481, 0.09009, 0.4295), (0.148, 0.1064, 0.5045), (0.3987, 0.08933, 0.5606), (0.4083, 0.05384, 0.6148), (0.4121, 0.001238, 0.6346), (0.409, -0.05138, 0.6148), (0.3998, -0.0869, 0.5606), (0.3871, -0.09638, 0.4866), (0.3741, -0.08007, 0.4126), (0.3644, -0.04422, 0.3584), (0.3606, 0.001187, 0.3386), (0.3637, 0.04659, 0.3584), (0.373, 0.08245, 0.4126), (0.3858, 0.09878, 0.4866), (0.6235, 0.07784, 0.508), (0.6437, 0.04655, 0.5599), (0.6511, 0.002266, 0.5789), (0.6443, -0.04205, 0.5599), (0.6247, -0.07344, 0.508), (0.5977, -0.08321, 0.4371), (0.5707, -0.06997, 0.3663), (0.5513, -0.03884, 0.3144), (0.5438, 0.001987, 0.2954), (0.5506, 0.04285, 0.3144), (0.5695, 0.07407, 0.3663), (0.5963, 0.08746, 0.4371), (0.82, 0.0676, 0.4285), (0.8495, 0.0402, 0.4769), (0.861, 0.002725, 0.4946), (0.8501, -0.0348, 0.4769), (0.8212, -0.0623, 0.4285), (0.7818, -0.07243, 0.3625), (0.7431, -0.06246, 0.2964), (0.7149, -0.03506, 0.248), (0.7044, 0.002417, 0.2303), (0.7142, 0.03994, 0.248), (0.742, 0.06745, 0.2964), (0.7805, 0.07757, 0.3625), (0.9911, 0.07709, 0.3298), (1.026, 0.04632, 0.3745), (1.04, 0.003169, 0.3908), (1.027, -0.04004, 0.3745), (0.9922, -0.07097, 0.3298), (0.9449, -0.08122, 0.2688), (0.8978, -0.06894, 0.2078), (0.8633, -0.03828, 0.1631), (0.8504, 0.00274, 0.1468), (0.8626, 0.04382, 0.1631), (0.8967, 0.07464, 0.2078), (0.9435, 0.08713, 0.2688), (1.143, 0.08762, 0.2199), (1.181, 0.05311, 0.2618), (1.195, 0.003833, 0.2772), (1.182, -0.04552, 0.2618), (1.144, -0.08027, 0.2199), (1.093, -0.09126, 0.1626), (1.041, -0.07688, 0.1053), (1.003, -0.04224, 0.06333), (0.9892, 0.003241, 0.04797), (1.003, 0.0488, 0.06333), (1.04, 0.08364, 0.1053), (1.092, 0.09832, 0.1626), (1.35, 0.09105, 0.05446), (1.389, 0.05527, 0.09508), (1.403, 0.004459, 0.1099), (1.389, -0.04645, 0.09508), (1.351, -0.08249, 0.05446), (1.299, -0.09432, -0.001025), (1.246, -0.08, -0.05651), (1.207, -0.04409, -0.09713), (1.193, 0.003799, -0.112), (1.206, 0.05177, -0.09713), (1.245, 0.0879, -0.05651), (1.297, 0.1025, -0.001025)], [], [(0, 12, 23, 11), (1, 13, 12, 0), (2, 14, 13, 1), (3, 15, 14, 2), (4, 16, 15, 3), (5, 17, 16, 4), (6, 18, 17, 5), (7, 19, 18, 6), (8, 20, 19, 7), (9, 21, 20, 8), (10, 22, 21, 9), (11, 23, 22, 10), (12, 24, 35, 23), (13, 25, 24, 12), (14, 26, 25, 13), (15, 27, 26, 14), (16, 28, 27, 15), (17, 29, 28, 16), (18, 30, 29, 17), (19, 31, 30, 18), (20, 32, 31, 19), (21, 33, 32, 20), (22, 34, 33, 21), (23, 35, 34, 22), (24, 36, 47, 35), (25, 37, 36, 24), (26, 38, 37, 25), (27, 39, 38, 26), (28, 40, 39, 27), (29, 41, 40, 28), (30, 42, 41, 29), (31, 43, 42, 30), (32, 44, 43, 31), (33, 45, 44, 32), (34, 46, 45, 33), (35, 47, 46, 34), (36, 48, 59, 47), (37, 49, 48, 36), (38, 50, 49, 37), (39, 51, 50, 38), (40, 52, 51, 39), (41, 53, 52, 40), (42, 54, 53, 41), (43, 55, 54, 42), (44, 56, 55, 43), (45, 57, 56, 44), (46, 58, 57, 45), (47, 59, 58, 46), (48, 60, 71, 59), (49, 61, 60, 48), (50, 62, 61, 49), (51, 63, 62, 50), (52, 64, 63, 51), (53, 65, 64, 52), (54, 66, 65, 53), (55, 67, 66, 54), (56, 68, 67, 55), (57, 69, 68, 56), (58, 70, 69, 57), (59, 71, 70, 58), (60, 72, 83, 71), (61, 73, 72, 60), (62, 74, 73, 61), (63, 75, 74, 62), (64, 76, 75, 63), (65, 77, 76, 64), (66, 78, 77, 65), (67, 79, 78, 66), (68, 80, 79, 67), (69, 81, 80, 68), (70, 82, 81, 69), (71, 83, 82, 70)])
me_beziercurve_001.polygons.foreach_set('use_smooth', [True] * 72)
_uv = me_beziercurve_001.uv_layers.new(name='UVMap')
_uv.uv.foreach_set('vector', [0.0, 1.0, 0.1667, 1.0, 0.1667, 0.9167, 0.0, 0.9167, 0.0, 0.08333, 0.1667, 0.08333, 0.1667, 0.0, 0.0, 0.0, 0.0, 0.1667, 0.1667, 0.1667, 0.1667, 0.08333, 0.0, 0.08333, 0.0, 0.25, 0.1667, 0.25, 0.1667, 0.1667, 0.0, 0.1667, 0.0, 0.3333, 0.1667, 0.3333, 0.1667, 0.25, 0.0, 0.25, 0.0, 0.4167, 0.1667, 0.4167, 0.1667, 0.3333, 0.0, 0.3333, 0.0, 0.5, 0.1667, 0.5, 0.1667, 0.4167, 0.0, 0.4167, 0.0, 0.5833, 0.1667, 0.5833, 0.1667, 0.5, 0.0, 0.5, 0.0, 0.6667, 0.1667, 0.6667, 0.1667, 0.5833, 0.0, 0.5833, 0.0, 0.75, 0.1667, 0.75, 0.1667, 0.6667, 0.0, 0.6667, 0.0, 0.8333, 0.1667, 0.8333, 0.1667, 0.75, 0.0, 0.75, 0.0, 0.9167, 0.1667, 0.9167, 0.1667, 0.8333, 0.0, 0.8333, 0.1667, 1.0, 0.3333, 1.0, 0.3333, 0.9167, 0.1667, 0.9167, 0.1667, 0.08333, 0.3333, 0.08333, 0.3333, 0.0, 0.1667, 0.0, 0.1667, 0.1667, 0.3333, 0.1667, 0.3333, 0.08333, 0.1667, 0.08333, 0.1667, 0.25, 0.3333, 0.25, 0.3333, 0.1667, 0.1667, 0.1667, 0.1667, 0.3333, 0.3333, 0.3333, 0.3333, 0.25, 0.1667, 0.25, 0.1667, 0.4167, 0.3333, 0.4167, 0.3333, 0.3333, 0.1667, 0.3333, 0.1667, 0.5, 0.3333, 0.5, 0.3333, 0.4167, 0.1667, 0.4167, 0.1667, 0.5833, 0.3333, 0.5833, 0.3333, 0.5, 0.1667, 0.5, 0.1667, 0.6667, 0.3333, 0.6667, 0.3333, 0.5833, 0.1667, 0.5833, 0.1667, 0.75, 0.3333, 0.75, 0.3333, 0.6667, 0.1667, 0.6667, 0.1667, 0.8333, 0.3333, 0.8333, 0.3333, 0.75, 0.1667, 0.75, 0.1667, 0.9167, 0.3333, 0.9167, 0.3333, 0.8333, 0.1667, 0.8333, 0.3333, 1.0, 0.5, 1.0, 0.5, 0.9167, 0.3333, 0.9167, 0.3333, 0.08333, 0.5, 0.08333, 0.5, 0.0, 0.3333, 0.0, 0.3333, 0.1667, 0.5, 0.1667, 0.5, 0.08333, 0.3333, 0.08333, 0.3333, 0.25, 0.5, 0.25, 0.5, 0.1667, 0.3333, 0.1667, 0.3333, 0.3333, 0.5, 0.3333, 0.5, 0.25, 0.3333, 0.25, 0.3333, 0.4167, 0.5, 0.4167, 0.5, 0.3333, 0.3333, 0.3333, 0.3333, 0.5, 0.5, 0.5, 0.5, 0.4167, 0.3333, 0.4167, 0.3333, 0.5833, 0.5, 0.5833, 0.5, 0.5, 0.3333, 0.5, 0.3333, 0.6667, 0.5, 0.6667, 0.5, 0.5833, 0.3333, 0.5833, 0.3333, 0.75, 0.5, 0.75, 0.5, 0.6667, 0.3333, 0.6667, 0.3333, 0.8333, 0.5, 0.8333, 0.5, 0.75, 0.3333, 0.75, 0.3333, 0.9167, 0.5, 0.9167, 0.5, 0.8333, 0.3333, 0.8333, 0.5, 1.0, 0.6667, 1.0, 0.6667, 0.9167, 0.5, 0.9167, 0.5, 0.08333, 0.6667, 0.08333, 0.6667, 0.0, 0.5, 0.0, 0.5, 0.1667, 0.6667, 0.1667, 0.6667, 0.08333, 0.5, 0.08333, 0.5, 0.25, 0.6667, 0.25, 0.6667, 0.1667, 0.5, 0.1667, 0.5, 0.3333, 0.6667, 0.3333, 0.6667, 0.25, 0.5, 0.25, 0.5, 0.4167, 0.6667, 0.4167, 0.6667, 0.3333, 0.5, 0.3333, 0.5, 0.5, 0.6667, 0.5, 0.6667, 0.4167, 0.5, 0.4167, 0.5, 0.5833, 0.6667, 0.5833, 0.6667, 0.5, 0.5, 0.5, 0.5, 0.6667, 0.6667, 0.6667, 0.6667, 0.5833, 0.5, 0.5833, 0.5, 0.75, 0.6667, 0.75, 0.6667, 0.6667, 0.5, 0.6667, 0.5, 0.8333, 0.6667, 0.8333, 0.6667, 0.75, 0.5, 0.75, 0.5, 0.9167, 0.6667, 0.9167, 0.6667, 0.8333, 0.5, 0.8333, 0.6667, 1.0, 0.8333, 1.0, 0.8333, 0.9167, 0.6667, 0.9167, 0.6667, 0.08333, 0.8333, 0.08333, 0.8333, 0.0, 0.6667, 0.0, 0.6667, 0.1667, 0.8333, 0.1667, 0.8333, 0.08333, 0.6667, 0.08333, 0.6667, 0.25, 0.8333, 0.25, 0.8333, 0.1667, 0.6667, 0.1667, 0.6667, 0.3333, 0.8333, 0.3333, 0.8333, 0.25, 0.6667, 0.25, 0.6667, 0.4167, 0.8333, 0.4167, 0.8333, 0.3333, 0.6667, 0.3333, 0.6667, 0.5, 0.8333, 0.5, 0.8333, 0.4167, 0.6667, 0.4167, 0.6667, 0.5833, 0.8333, 0.5833, 0.8333, 0.5, 0.6667, 0.5, 0.6667, 0.6667, 0.8333, 0.6667, 0.8333, 0.5833, 0.6667, 0.5833, 0.6667, 0.75, 0.8333, 0.75, 0.8333, 0.6667, 0.6667, 0.6667, 0.6667, 0.8333, 0.8333, 0.8333, 0.8333, 0.75, 0.6667, 0.75, 0.6667, 0.9167, 0.8333, 0.9167, 0.8333, 0.8333, 0.6667, 0.8333, 0.8333, 1.0, 1.0, 1.0, 1.0, 0.9167, 0.8333, 0.9167, 0.8333, 0.08333, 1.0, 0.08333, 1.0, 0.0, 0.8333, 0.0, 0.8333, 0.1667, 1.0, 0.1667, 1.0, 0.08333, 0.8333, 0.08333, 0.8333, 0.25, 1.0, 0.25, 1.0, 0.1667, 0.8333, 0.1667, 0.8333, 0.3333, 1.0, 0.3333, 1.0, 0.25, 0.8333, 0.25, 0.8333, 0.4167, 1.0, 0.4167, 1.0, 0.3333, 0.8333, 0.3333, 0.8333, 0.5, 1.0, 0.5, 1.0, 0.4167, 0.8333, 0.4167, 0.8333, 0.5833, 1.0, 0.5833, 1.0, 0.5, 0.8333, 0.5, 0.8333, 0.6667, 1.0, 0.6667, 1.0, 0.5833, 0.8333, 0.5833, 0.8333, 0.75, 1.0, 0.75, 1.0, 0.6667, 0.8333, 0.6667, 0.8333, 0.8333, 1.0, 0.8333, 1.0, 0.75, 0.8333, 0.75, 0.8333, 0.9167, 1.0, 0.9167, 1.0, 0.8333, 0.8333, 0.8333])
me_beziercurve_001.materials.append(mat_material)
me_beziercurve_001.update()
me_beziercurve = bpy.data.meshes.new('BezierCurve')
me_beziercurve.from_pydata([(0.6117, -1.333, 0.06178), (0.7207, -1.305, 0.06178), (0.5974, -1.283, 0.05382), (0.7045, -1.249, 0.05275), (0.5788, -1.231, 0.04281), (0.6838, -1.191, 0.04053), (0.5559, -1.177, 0.02893), (0.6588, -1.131, 0.02535), (0.529, -1.121, 0.0124), (0.6296, -1.071, 0.007439), (0.4982, -1.064, -0.006559), (0.5965, -1.01, -0.01296), (0.4638, -1.008, -0.0277), (0.5596, -0.9492, -0.03562), (0.4259, -0.9516, -0.05077), (0.519, -0.8892, -0.06031), (0.3847, -0.8968, -0.07552), (0.475, -0.8306, -0.0868), (0.3405, -0.8438, -0.1017), (0.4276, -0.7739, -0.1149), (0.2935, -0.7933, -0.1291), (0.3771, -0.7195, -0.1443), (0.2439, -0.7458, -0.1573), (0.3235, -0.6683, -0.1748), (0.1919, -0.7019, -0.1863), (0.2671, -0.6206, -0.2062), (0.472, -2.179, 0.09352), (0.538, -2.143, 0.09352), (0.4189, -2.074, 0.1177), (0.4866, -2.042, 0.1169), (0.3736, -1.972, 0.1369), (0.4428, -1.943, 0.1355), (0.3352, -1.871, 0.1509), (0.4058, -1.846, 0.149), (0.3027, -1.772, 0.1595), (0.3745, -1.75, 0.1573), (0.2752, -1.672, 0.1625), (0.3478, -1.653, 0.1602), (0.2516, -1.571, 0.1596), (0.3248, -1.555, 0.1574), (0.2309, -1.469, 0.1506), (0.3046, -1.455, 0.1486), (0.2123, -1.365, 0.1353), (0.2862, -1.352, 0.1335), (0.1946, -1.257, 0.1135), (0.2687, -1.246, 0.1118), (0.177, -1.145, 0.08485), (0.2511, -1.134, 0.08324), (0.1584, -1.028, 0.04912), (0.2325, -1.017, 0.04744), (0.138, -0.9057, 0.006034), (0.212, -0.8937, 0.004156), (0.6799, -1.27, 0.1414), (0.7181, -1.295, 0.1163), (0.629, -1.283, 0.1688), (0.6091, -1.323, 0.1436), (0.7009, -1.235, 0.1067), (0.671, -1.239, 0.1365), (0.621, -1.255, 0.1643), (0.5937, -1.27, 0.1351), (0.6791, -1.174, 0.09381), (0.6494, -1.179, 0.1237), (0.6004, -1.197, 0.1521), (0.574, -1.214, 0.1234), (0.653, -1.112, 0.07799), (0.6235, -1.117, 0.108), (0.5755, -1.138, 0.137), (0.5501, -1.157, 0.1089), (0.6229, -1.049, 0.05946), (0.5935, -1.055, 0.08964), (0.5466, -1.078, 0.1193), (0.5222, -1.099, 0.09175), (0.5887, -0.9865, 0.03844), (0.5597, -0.9925, 0.06878), (0.5138, -1.018, 0.0991), (0.4904, -1.041, 0.07217), (0.5508, -0.9242, 0.01518), (0.5221, -0.9307, 0.0457), (0.4774, -0.9579, 0.07673), (0.455, -0.9826, 0.05043), (0.5093, -0.8628, -0.01012), (0.4809, -0.8698, 0.02062), (0.4374, -0.8988, 0.0524), (0.4161, -0.9251, 0.02675), (0.4642, -0.8028, -0.03721), (0.4362, -0.8103, -0.006233), (0.3941, -0.8412, 0.02636), (0.3739, -0.869, 0.001395), (0.4158, -0.7448, -0.06589), (0.3883, -0.7529, -0.03463), (0.3476, -0.7855, -0.001164), (0.3287, -0.8148, -0.0254), (0.3642, -0.6893, -0.09593), (0.3372, -0.698, -0.06436), (0.2982, -0.7324, -0.02993), (0.2806, -0.7631, -0.05339), (0.3094, -0.6369, -0.1271), (0.2831, -0.6462, -0.09518), (0.246, -0.6824, -0.0597), (0.2298, -0.7145, -0.08232), (0.2473, -0.616, -0.1151), (0.2518, -0.5882, -0.1592), (0.2122, -0.6539, -0.0785), (0.1766, -0.6695, -0.112), (0.5059, -2.146, 0.1728), (0.5426, -2.152, 0.1375), (0.4928, -2.153, 0.1728), (0.4766, -2.188, 0.1375), (0.4906, -2.049, 0.1611), (0.4662, -2.067, 0.1909), (0.4527, -2.074, 0.1911), (0.4229, -2.082, 0.1619), (0.4462, -1.949, 0.1799), (0.4207, -1.965, 0.2102), (0.4069, -1.97, 0.2105), (0.377, -1.978, 0.1814), (0.4085, -1.85, 0.1937), (0.382, -1.863, 0.2243), (0.3679, -1.868, 0.2247), (0.3379, -1.876, 0.1957), (0.3765, -1.752, 0.2022), (0.3491, -1.762, 0.2331), (0.3348, -1.766, 0.2335), (0.3047, -1.774, 0.2045), (0.3492, -1.653, 0.2052), (0.321, -1.66, 0.2361), (0.3065, -1.664, 0.2365), (0.2765, -1.671, 0.2075), (0.3256, -1.553, 0.2023), (0.2968, -1.557, 0.2331), (0.2822, -1.56, 0.2336), (0.2523, -1.569, 0.2045), (0.3049, -1.45, 0.1932), (0.2756, -1.452, 0.2239), (0.2608, -1.455, 0.2243), (0.2312, -1.464, 0.1953), (0.286, -1.345, 0.1778), (0.2563, -1.345, 0.2081), (0.2415, -1.347, 0.2085), (0.2121, -1.357, 0.1797), (0.2681, -1.236, 0.1557), (0.2381, -1.234, 0.1856), (0.2233, -1.236, 0.186), (0.194, -1.247, 0.1574), (0.2502, -1.122, 0.1266), (0.22, -1.118, 0.1561), (0.2052, -1.121, 0.1565), (0.1761, -1.133, 0.1282), (0.2314, -1.003, 0.09023), (0.2009, -0.9984, 0.1194), (0.1861, -1.001, 0.1198), (0.1573, -1.015, 0.09191), (0.1847, -0.9007, 0.08511), (0.2106, -0.8782, 0.04638), (0.1699, -0.9031, 0.08549), (0.1366, -0.8903, 0.04826)], [], [(56, 3, 5, 60), (54, 52, 57, 58), (0, 55, 59, 2), (60, 5, 7, 64), (58, 57, 61, 62), (2, 59, 63, 4), (64, 7, 9, 68), (62, 61, 65, 66), (4, 63, 67, 6), (68, 9, 11, 72), (66, 65, 69, 70), (6, 67, 71, 8), (72, 11, 13, 76), (70, 69, 73, 74), (8, 71, 75, 10), (76, 13, 15, 80), (74, 73, 77, 78), (10, 75, 79, 12), (80, 15, 17, 84), (78, 77, 81, 82), (12, 79, 83, 14), (84, 17, 19, 88), (82, 81, 85, 86), (14, 83, 87, 16), (88, 19, 21, 92), (86, 85, 89, 90), (16, 87, 91, 18), (92, 21, 23, 96), (90, 89, 93, 94), (18, 91, 95, 20), (96, 23, 25, 101), (94, 93, 97, 98), (20, 95, 99, 22), (103, 101, 25, 24), (98, 97, 100, 102), (22, 99, 103, 24), (108, 29, 31, 112), (106, 104, 109, 110), (26, 107, 111, 28), (112, 31, 33, 116), (110, 109, 113, 114), (28, 111, 115, 30), (116, 33, 35, 120), (114, 113, 117, 118), (30, 115, 119, 32), (120, 35, 37, 124), (118, 117, 121, 122), (32, 119, 123, 34), (124, 37, 39, 128), (122, 121, 125, 126), (34, 123, 127, 36), (128, 39, 41, 132), (126, 125, 129, 130), (36, 127, 131, 38), (132, 41, 43, 136), (130, 129, 133, 134), (38, 131, 135, 40), (136, 43, 45, 140), (134, 133, 137, 138), (40, 135, 139, 42), (140, 45, 47, 144), (138, 137, 141, 142), (42, 139, 143, 44), (144, 47, 49, 148), (142, 141, 145, 146), (44, 143, 147, 46), (148, 49, 51, 153), (146, 145, 149, 150), (46, 147, 151, 48), (155, 153, 51, 50), (150, 149, 152, 154), (48, 151, 155, 50), (105, 27, 29, 108), (53, 1, 3, 56), (54, 58, 59, 55), (53, 56, 57, 52), (52, 54, 55, 53), (58, 62, 63, 59), (56, 60, 61, 57), (62, 66, 67, 63), (60, 64, 65, 61), (66, 70, 71, 67), (64, 68, 69, 65), (70, 74, 75, 71), (68, 72, 73, 69), (74, 78, 79, 75), (72, 76, 77, 73), (78, 82, 83, 79), (76, 80, 81, 77), (82, 86, 87, 83), (80, 84, 85, 81), (86, 90, 91, 87), (84, 88, 89, 85), (90, 94, 95, 91), (88, 92, 93, 89), (94, 98, 99, 95), (92, 96, 97, 93), (98, 102, 103, 99), (96, 101, 100, 97), (101, 103, 102, 100), (55, 0, 1, 53), (106, 110, 111, 107), (105, 108, 109, 104), (104, 106, 107, 105), (110, 114, 115, 111), (108, 112, 113, 109), (114, 118, 119, 115), (112, 116, 117, 113), (118, 122, 123, 119), (116, 120, 121, 117), (122, 126, 127, 123), (120, 124, 125, 121), (126, 130, 131, 127), (124, 128, 129, 125), (130, 134, 135, 131), (128, 132, 133, 129), (134, 138, 139, 135), (132, 136, 137, 133), (138, 142, 143, 139), (136, 140, 141, 137), (142, 146, 147, 143), (140, 144, 145, 141), (146, 150, 151, 147), (144, 148, 149, 145), (150, 154, 155, 151), (148, 153, 152, 149), (153, 155, 154, 152), (107, 26, 27, 105)])
me_beziercurve.polygons.foreach_set('use_smooth', [True] * 128)
_k = set([(52, 57), (57, 61), (61, 65), (65, 69), (69, 73), (73, 77), (77, 81), (81, 85), (85, 89), (89, 93), (93, 97), (97, 100)])
me_beziercurve.attributes.new('sharp_edge', 'BOOLEAN', 'EDGE').data.foreach_set('value', [ (min(e.vertices), max(e.vertices)) in _k for e in me_beziercurve.edges])
_uv = me_beziercurve.uv_layers.new(name='UVMap')
_uv.uv.foreach_set('vector', [0.9751, 0.1753, 0.988, 0.1761, 0.9863, 0.1905, 0.9733, 0.1905, 0.3088, 0.973, 0.297, 0.9761, 0.2952, 0.969, 0.3079, 0.9673, 0.4473, 0.989, 0.4286, 0.9931, 0.4262, 0.9804, 0.445, 0.9772, 0.9733, 0.1905, 0.9863, 0.1905, 0.985, 0.2058, 0.9719, 0.2065, 0.3079, 0.9673, 0.2952, 0.969, 0.2926, 0.9541, 0.3064, 0.9535, 0.445, 0.9772, 0.4262, 0.9804, 0.4241, 0.9667, 0.443, 0.9642, 0.9719, 0.2065, 0.985, 0.2058, 0.9841, 0.2219, 0.9711, 0.2231, 0.3064, 0.9535, 0.2926, 0.9541, 0.2906, 0.9381, 0.3047, 0.9382, 0.443, 0.9642, 0.4241, 0.9667, 0.4225, 0.9521, 0.4415, 0.9503, 0.9711, 0.2231, 0.9841, 0.2219, 0.9838, 0.2386, 0.9707, 0.2403, 0.3047, 0.9382, 0.2906, 0.9381, 0.2892, 0.9213, 0.3033, 0.9221, 0.4415, 0.9503, 0.4225, 0.9521, 0.4212, 0.9367, 0.4403, 0.9355, 0.9707, 0.2403, 0.9838, 0.2386, 0.9838, 0.2559, 0.9707, 0.2581, 0.3033, 0.9221, 0.2892, 0.9213, 0.2882, 0.9039, 0.3024, 0.9053, 0.4403, 0.9355, 0.4212, 0.9367, 0.4204, 0.9207, 0.4395, 0.92, 0.9707, 0.2581, 0.9838, 0.2559, 0.9843, 0.2736, 0.9713, 0.2762, 0.3024, 0.9053, 0.2882, 0.9039, 0.2878, 0.8861, 0.302, 0.888, 0.4395, 0.92, 0.4204, 0.9207, 0.42, 0.9042, 0.439, 0.9039, 0.9713, 0.2762, 0.9843, 0.2736, 0.9853, 0.2916, 0.9722, 0.2946, 0.302, 0.888, 0.2878, 0.8861, 0.288, 0.8678, 0.3021, 0.8703, 0.439, 0.9039, 0.42, 0.9042, 0.4199, 0.8872, 0.439, 0.8873, 0.9722, 0.2946, 0.9853, 0.2916, 0.9866, 0.3098, 0.9736, 0.3133, 0.3021, 0.8703, 0.288, 0.8678, 0.2887, 0.8493, 0.3028, 0.8523, 0.439, 0.8873, 0.4199, 0.8872, 0.4202, 0.8699, 0.4393, 0.8705, 0.9736, 0.3133, 0.9866, 0.3098, 0.9885, 0.3282, 0.9755, 0.332, 0.3028, 0.8523, 0.2887, 0.8493, 0.2901, 0.8306, 0.3042, 0.8342, 0.4393, 0.8705, 0.4202, 0.8699, 0.4209, 0.8525, 0.44, 0.8534, 0.9755, 0.332, 0.9885, 0.3282, 0.9907, 0.3466, 0.9778, 0.3508, 0.3042, 0.8342, 0.2901, 0.8306, 0.2923, 0.812, 0.3061, 0.8162, 0.44, 0.8534, 0.4209, 0.8525, 0.4219, 0.8349, 0.441, 0.8363, 0.9778, 0.3508, 0.9907, 0.3466, 0.9935, 0.365, 0.9806, 0.3696, 0.3061, 0.8162, 0.2923, 0.812, 0.2955, 0.7939, 0.3082, 0.7988, 0.441, 0.8363, 0.4219, 0.8349, 0.4234, 0.8174, 0.4424, 0.8191, 0.4251, 0.8, 0.4339, 0.7735, 0.4473, 0.7763, 0.4441, 0.8021, 0.3082, 0.7988, 0.2955, 0.7939, 0.2986, 0.7833, 0.3094, 0.7894, 0.4424, 0.8191, 0.4234, 0.8174, 0.4251, 0.8, 0.4441, 0.8021, 0.9363, 0.1774, 0.9464, 0.1798, 0.9409, 0.2045, 0.9307, 0.2025, 0.9789, 0.5264, 0.9818, 0.5272, 0.9787, 0.5452, 0.9754, 0.5447, 0.9446, 0.8432, 0.9346, 0.8463, 0.9269, 0.8193, 0.9369, 0.8166, 0.9307, 0.2025, 0.9409, 0.2045, 0.9366, 0.2284, 0.9263, 0.2268, 0.9754, 0.5447, 0.9787, 0.5452, 0.9753, 0.5712, 0.9718, 0.5708, 0.9369, 0.8166, 0.9269, 0.8193, 0.9204, 0.7935, 0.9305, 0.7911, 0.9263, 0.2268, 0.9366, 0.2284, 0.9334, 0.2517, 0.9231, 0.2506, 0.9718, 0.5708, 0.9753, 0.5712, 0.9729, 0.5966, 0.9694, 0.5964, 0.9305, 0.7911, 0.9204, 0.7935, 0.9151, 0.7684, 0.9254, 0.7665, 0.9231, 0.2506, 0.9334, 0.2517, 0.9316, 0.2749, 0.9212, 0.2743, 0.9694, 0.5964, 0.9729, 0.5966, 0.9715, 0.6216, 0.968, 0.6214, 0.9254, 0.7665, 0.9151, 0.7684, 0.9111, 0.7439, 0.9215, 0.7425, 0.9212, 0.2743, 0.9316, 0.2749, 0.931, 0.2981, 0.9205, 0.2981, 0.968, 0.6214, 0.9715, 0.6216, 0.9711, 0.6462, 0.9676, 0.6462, 0.9215, 0.7425, 0.9111, 0.7439, 0.9085, 0.7195, 0.9189, 0.7186, 0.9205, 0.2981, 0.931, 0.2981, 0.9317, 0.3218, 0.9213, 0.3224, 0.9676, 0.6462, 0.9711, 0.6462, 0.9715, 0.6709, 0.968, 0.671, 0.9189, 0.7186, 0.9085, 0.7195, 0.9072, 0.695, 0.9176, 0.6948, 0.9213, 0.3224, 0.9317, 0.3218, 0.9338, 0.3462, 0.9235, 0.3473, 0.968, 0.671, 0.9715, 0.6709, 0.9725, 0.696, 0.969, 0.6961, 0.9176, 0.6948, 0.9072, 0.695, 0.9073, 0.6703, 0.9177, 0.6706, 0.9235, 0.3473, 0.9338, 0.3462, 0.9374, 0.3715, 0.9272, 0.3732, 0.969, 0.6961, 0.9725, 0.696, 0.974, 0.7217, 0.9705, 0.7219, 0.9177, 0.6706, 0.9073, 0.6703, 0.9088, 0.6449, 0.9192, 0.6459, 0.9272, 0.3732, 0.9374, 0.3715, 0.9426, 0.3979, 0.9324, 0.4001, 0.9705, 0.7219, 0.974, 0.7217, 0.976, 0.7484, 0.9724, 0.7487, 0.9192, 0.6459, 0.9088, 0.6449, 0.9118, 0.6188, 0.9221, 0.6203, 0.9324, 0.4001, 0.9426, 0.3979, 0.9493, 0.4258, 0.9392, 0.4284, 0.9724, 0.7487, 0.976, 0.7484, 0.9781, 0.7765, 0.9746, 0.7767, 0.9221, 0.6203, 0.9118, 0.6188, 0.9163, 0.5917, 0.9265, 0.5936, 0.9392, 0.4284, 0.9493, 0.4258, 0.9577, 0.4552, 0.9477, 0.4582, 0.9746, 0.7767, 0.9781, 0.7765, 0.9804, 0.806, 0.977, 0.8062, 0.9265, 0.5936, 0.9163, 0.5917, 0.9223, 0.5633, 0.9324, 0.5656, 0.9299, 0.5334, 0.9345, 0.5166, 0.9446, 0.5194, 0.94, 0.5361, 0.977, 0.8062, 0.9804, 0.806, 0.9818, 0.828, 0.9787, 0.828, 0.9324, 0.5656, 0.9223, 0.5633, 0.9299, 0.5334, 0.94, 0.5361, 0.9431, 0.1511, 0.9531, 0.1538, 0.9464, 0.1798, 0.9363, 0.1774, 0.9775, 0.161, 0.9902, 0.1626, 0.988, 0.1761, 0.9751, 0.1753, 0.3088, 0.973, 0.3079, 0.9673, 0.318, 0.9671, 0.3161, 0.9815, 0.2898, 0.9857, 0.2855, 0.9712, 0.2952, 0.969, 0.297, 0.9761, 0.297, 0.9761, 0.3088, 0.973, 0.3161, 0.9815, 0.2898, 0.9857, 0.3079, 0.9673, 0.3064, 0.9535, 0.3164, 0.9525, 0.318, 0.9671, 0.2855, 0.9712, 0.2826, 0.9556, 0.2926, 0.9541, 0.2952, 0.969, 0.3064, 0.9535, 0.3047, 0.9382, 0.3148, 0.9373, 0.3164, 0.9525, 0.2826, 0.9556, 0.2806, 0.9392, 0.2906, 0.9381, 0.2926, 0.9541, 0.3047, 0.9382, 0.3033, 0.9221, 0.3134, 0.9214, 0.3148, 0.9373, 0.2806, 0.9392, 0.2791, 0.922, 0.2892, 0.9213, 0.2906, 0.9381, 0.3033, 0.9221, 0.3024, 0.9053, 0.3125, 0.9049, 0.3134, 0.9214, 0.2791, 0.922, 0.2782, 0.9043, 0.2882, 0.9039, 0.2892, 0.9213, 0.3024, 0.9053, 0.302, 0.888, 0.312, 0.8879, 0.3125, 0.9049, 0.2782, 0.9043, 0.2778, 0.8861, 0.2878, 0.8861, 0.2882, 0.9039, 0.302, 0.888, 0.3021, 0.8703, 0.3121, 0.8705, 0.312, 0.8879, 0.2778, 0.8861, 0.278, 0.8676, 0.288, 0.8678, 0.2878, 0.8861, 0.3021, 0.8703, 0.3028, 0.8523, 0.3128, 0.8529, 0.3121, 0.8705, 0.278, 0.8676, 0.2787, 0.8487, 0.2887, 0.8493, 0.288, 0.8678, 0.3028, 0.8523, 0.3042, 0.8342, 0.3141, 0.8351, 0.3128, 0.8529, 0.2787, 0.8487, 0.2802, 0.8296, 0.2901, 0.8306, 0.2887, 0.8493, 0.3042, 0.8342, 0.3061, 0.8162, 0.3159, 0.8173, 0.3141, 0.8351, 0.2802, 0.8296, 0.2825, 0.8105, 0.2923, 0.812, 0.2901, 0.8306, 0.3061, 0.8162, 0.3082, 0.7988, 0.318, 0.7995, 0.3159, 0.8173, 0.2825, 0.8105, 0.2861, 0.7915, 0.2955, 0.7939, 0.2923, 0.812, 0.3082, 0.7988, 0.3094, 0.7894, 0.3174, 0.7819, 0.318, 0.7995, 0.2861, 0.7915, 0.2925, 0.7735, 0.2986, 0.7833, 0.2955, 0.7939, 0.2925, 0.7735, 0.3174, 0.7819, 0.3094, 0.7894, 0.2986, 0.7833, 0.9746, 0.1344, 0.9935, 0.1368, 0.9902, 0.1626, 0.9775, 0.161, 0.9789, 0.5264, 0.9754, 0.5447, 0.9657, 0.5429, 0.9729, 0.5166, 0.9904, 0.52, 0.9886, 0.5465, 0.9787, 0.5452, 0.9818, 0.5272, 0.9818, 0.5272, 0.9789, 0.5264, 0.9729, 0.5166, 0.9904, 0.52, 0.9754, 0.5447, 0.9718, 0.5708, 0.9619, 0.5697, 0.9657, 0.5429, 0.9886, 0.5465, 0.9851, 0.5723, 0.9753, 0.5712, 0.9787, 0.5452, 0.9718, 0.5708, 0.9694, 0.5964, 0.9594, 0.5956, 0.9619, 0.5697, 0.9851, 0.5723, 0.9828, 0.5974, 0.9729, 0.5966, 0.9753, 0.5712, 0.9694, 0.5964, 0.968, 0.6214, 0.958, 0.6211, 0.9594, 0.5956, 0.9828, 0.5974, 0.9816, 0.6219, 0.9715, 0.6216, 0.9729, 0.5966, 0.968, 0.6214, 0.9676, 0.6462, 0.9576, 0.6462, 0.958, 0.6211, 0.9816, 0.6219, 0.9811, 0.6462, 0.9711, 0.6462, 0.9715, 0.6216, 0.9676, 0.6462, 0.968, 0.671, 0.958, 0.6713, 0.9576, 0.6462, 0.9811, 0.6462, 0.9815, 0.6706, 0.9715, 0.6709, 0.9711, 0.6462, 0.968, 0.671, 0.969, 0.6961, 0.959, 0.6966, 0.958, 0.6713, 0.9815, 0.6706, 0.9825, 0.6955, 0.9725, 0.696, 0.9715, 0.6709, 0.969, 0.6961, 0.9705, 0.7219, 0.9605, 0.7226, 0.959, 0.6966, 0.9825, 0.6955, 0.984, 0.721, 0.974, 0.7217, 0.9725, 0.696, 0.9705, 0.7219, 0.9724, 0.7487, 0.9625, 0.7494, 0.9605, 0.7226, 0.984, 0.721, 0.9859, 0.7477, 0.976, 0.7484, 0.974, 0.7217, 0.9724, 0.7487, 0.9746, 0.7767, 0.9646, 0.7775, 0.9625, 0.7494, 0.9859, 0.7477, 0.9881, 0.7757, 0.9781, 0.7765, 0.976, 0.7484, 0.9746, 0.7767, 0.977, 0.8062, 0.967, 0.8072, 0.9646, 0.7775, 0.9881, 0.7757, 0.9904, 0.8054, 0.9804, 0.806, 0.9781, 0.7765, 0.977, 0.8062, 0.9787, 0.828, 0.9719, 0.8374, 0.967, 0.8072, 0.9904, 0.8054, 0.9903, 0.836, 0.9818, 0.828, 0.9804, 0.806, 0.9903, 0.836, 0.9719, 0.8374, 0.9787, 0.828, 0.9818, 0.828, 0.9476, 0.1344, 0.9577, 0.1371, 0.9531, 0.1538, 0.9431, 0.1511])
me_beziercurve.materials.append(mat_bars)
me_beziercurve.update()
me_beziercurve_002 = bpy.data.meshes.new('BezierCurve.002')
me_beziercurve_002.from_pydata([(-0.0001689, 0.09914, -0.075), (-9.751e-05, 0.05724, -0.1299), (0.0, 5.96e-08, -0.15), (9.745e-05, -0.05724, -0.1299), (0.0001688, -0.09914, -0.075), (0.000195, -0.1145, -1.788e-07), (0.0001688, -0.09914, 0.075), (9.745e-05, -0.05724, 0.1299), (0.0, -8.824e-08, 0.15), (-9.751e-05, 0.05724, 0.1299), (-0.0001689, 0.09914, 0.075), (-0.000195, 0.1145, 5.96e-08), (0.04776, 0.0856, -0.075), (0.04754, 0.04969, -0.1299), (0.04751, 0.0006429, -0.15), (0.04778, -0.04841, -0.1299), (0.04818, -0.08432, -0.075), (0.04836, -0.09746, -1.788e-07), (0.04818, -0.08432, 0.075), (0.04778, -0.04841, 0.1299), (0.04751, 0.0006428, 0.15), (0.04754, 0.04969, 0.1299), (0.04776, 0.0856, 0.075), (0.04787, 0.09875, 5.96e-08), (0.1142, 0.07241, -0.075), (0.1134, 0.04232, -0.1299), (0.1131, 0.001213, -0.15), (0.1137, -0.03989, -0.1299), (0.1148, -0.06998, -0.075), (0.1153, -0.081, -1.788e-07), (0.1148, -0.06998, 0.075), (0.1137, -0.03989, 0.1299), (0.1131, 0.001213, 0.15), (0.1134, 0.04232, 0.1299), (0.1142, 0.07241, 0.075), (0.1146, 0.08343, 5.96e-08), (0.1906, 0.0666, -0.075), (0.1897, 0.03915, -0.1299), (0.1894, 0.001653, -0.15), (0.1901, -0.03585, -0.1299), (0.1912, -0.0633, -0.075), (0.1917, -0.07335, -1.788e-07), (0.1912, -0.0633, 0.075), (0.1901, -0.03585, 0.1299), (0.1894, 0.001652, 0.15), (0.1897, 0.03915, 0.1299), (0.1906, 0.0666, 0.075), (0.191, 0.07665, 5.96e-08), (0.2655, 0.07329, -0.075), (0.2652, 0.0432, -0.1299), (0.2651, 0.002092, -0.15), (0.2655, -0.03901, -0.1299), (0.266, -0.06911, -0.075), (0.2662, -0.08012, -1.788e-07), (0.266, -0.06911, 0.075), (0.2655, -0.03901, 0.1299), (0.2651, 0.002092, 0.15), (0.2652, 0.0432, 0.1299), (0.2655, 0.07329, 0.075), (0.2656, 0.0843, 5.96e-08), (0.329, 0.08762, -0.075), (0.329, 0.05171, -0.1299), (0.3291, 0.002662, -0.15), (0.3293, -0.04639, -0.1299), (0.3294, -0.0823, -0.075), (0.3294, -0.09544, -1.788e-07), (0.3294, -0.0823, 0.075), (0.3293, -0.04639, 0.1299), (0.3291, 0.002662, 0.15), (0.329, 0.05171, 0.1299), (0.329, 0.08762, 0.075), (0.329, 0.1008, 5.96e-08), (0.3747, 0.1024, -0.075), (0.3747, 0.06055, -0.1299), (0.3748, 0.003305, -0.15), (0.3749, -0.05394, -0.1299), (0.375, -0.09584, -0.075), (0.375, -0.1112, -1.788e-07), (0.375, -0.09584, 0.075), (0.3749, -0.05394, 0.1299), (0.3748, 0.003305, 0.15), (0.3747, 0.06055, 0.1299), (0.3747, 0.1024, 0.075), (0.3747, 0.1178, 5.96e-08)], [], [(0, 11, 23, 12), (1, 0, 12, 13), (2, 1, 13, 14), (3, 2, 14, 15), (4, 3, 15, 16), (5, 4, 16, 17), (6, 5, 17, 18), (7, 6, 18, 19), (8, 7, 19, 20), (9, 8, 20, 21), (10, 9, 21, 22), (11, 10, 22, 23), (12, 23, 35, 24), (13, 12, 24, 25), (14, 13, 25, 26), (15, 14, 26, 27), (16, 15, 27, 28), (17, 16, 28, 29), (18, 17, 29, 30), (19, 18, 30, 31), (20, 19, 31, 32), (21, 20, 32, 33), (22, 21, 33, 34), (23, 22, 34, 35), (24, 35, 47, 36), (25, 24, 36, 37), (26, 25, 37, 38), (27, 26, 38, 39), (28, 27, 39, 40), (29, 28, 40, 41), (30, 29, 41, 42), (31, 30, 42, 43), (32, 31, 43, 44), (33, 32, 44, 45), (34, 33, 45, 46), (35, 34, 46, 47), (36, 47, 59, 48), (37, 36, 48, 49), (38, 37, 49, 50), (39, 38, 50, 51), (40, 39, 51, 52), (41, 40, 52, 53), (42, 41, 53, 54), (43, 42, 54, 55), (44, 43, 55, 56), (45, 44, 56, 57), (46, 45, 57, 58), (47, 46, 58, 59), (48, 59, 71, 60), (49, 48, 60, 61), (50, 49, 61, 62), (51, 50, 62, 63), (52, 51, 63, 64), (53, 52, 64, 65), (54, 53, 65, 66), (55, 54, 66, 67), (56, 55, 67, 68), (57, 56, 68, 69), (58, 57, 69, 70), (59, 58, 70, 71), (60, 71, 83, 72), (61, 60, 72, 73), (62, 61, 73, 74), (63, 62, 74, 75), (64, 63, 75, 76), (65, 64, 76, 77), (66, 65, 77, 78), (67, 66, 78, 79), (68, 67, 79, 80), (69, 68, 80, 81), (70, 69, 81, 82), (71, 70, 82, 83)])
me_beziercurve_002.polygons.foreach_set('use_smooth', [True] * 72)
_uv = me_beziercurve_002.uv_layers.new(name='UVMap')
_uv.uv.foreach_set('vector', [0.0, 1.0, 0.0, 0.9167, 0.1667, 0.9167, 0.1667, 1.0, 0.0, 0.08333, 0.0, 0.0, 0.1667, 0.0, 0.1667, 0.08333, 0.0, 0.1667, 0.0, 0.08333, 0.1667, 0.08333, 0.1667, 0.1667, 0.0, 0.25, 0.0, 0.1667, 0.1667, 0.1667, 0.1667, 0.25, 0.0, 0.3333, 0.0, 0.25, 0.1667, 0.25, 0.1667, 0.3333, 0.0, 0.4167, 0.0, 0.3333, 0.1667, 0.3333, 0.1667, 0.4167, 0.0, 0.5, 0.0, 0.4167, 0.1667, 0.4167, 0.1667, 0.5, 0.0, 0.5833, 0.0, 0.5, 0.1667, 0.5, 0.1667, 0.5833, 0.0, 0.6667, 0.0, 0.5833, 0.1667, 0.5833, 0.1667, 0.6667, 0.0, 0.75, 0.0, 0.6667, 0.1667, 0.6667, 0.1667, 0.75, 0.0, 0.8333, 0.0, 0.75, 0.1667, 0.75, 0.1667, 0.8333, 0.0, 0.9167, 0.0, 0.8333, 0.1667, 0.8333, 0.1667, 0.9167, 0.1667, 1.0, 0.1667, 0.9167, 0.3333, 0.9167, 0.3333, 1.0, 0.1667, 0.08333, 0.1667, 0.0, 0.3333, 0.0, 0.3333, 0.08333, 0.1667, 0.1667, 0.1667, 0.08333, 0.3333, 0.08333, 0.3333, 0.1667, 0.1667, 0.25, 0.1667, 0.1667, 0.3333, 0.1667, 0.3333, 0.25, 0.1667, 0.3333, 0.1667, 0.25, 0.3333, 0.25, 0.3333, 0.3333, 0.1667, 0.4167, 0.1667, 0.3333, 0.3333, 0.3333, 0.3333, 0.4167, 0.1667, 0.5, 0.1667, 0.4167, 0.3333, 0.4167, 0.3333, 0.5, 0.1667, 0.5833, 0.1667, 0.5, 0.3333, 0.5, 0.3333, 0.5833, 0.1667, 0.6667, 0.1667, 0.5833, 0.3333, 0.5833, 0.3333, 0.6667, 0.1667, 0.75, 0.1667, 0.6667, 0.3333, 0.6667, 0.3333, 0.75, 0.1667, 0.8333, 0.1667, 0.75, 0.3333, 0.75, 0.3333, 0.8333, 0.1667, 0.9167, 0.1667, 0.8333, 0.3333, 0.8333, 0.3333, 0.9167, 0.3333, 1.0, 0.3333, 0.9167, 0.5, 0.9167, 0.5, 1.0, 0.3333, 0.08333, 0.3333, 0.0, 0.5, 0.0, 0.5, 0.08333, 0.3333, 0.1667, 0.3333, 0.08333, 0.5, 0.08333, 0.5, 0.1667, 0.3333, 0.25, 0.3333, 0.1667, 0.5, 0.1667, 0.5, 0.25, 0.3333, 0.3333, 0.3333, 0.25, 0.5, 0.25, 0.5, 0.3333, 0.3333, 0.4167, 0.3333, 0.3333, 0.5, 0.3333, 0.5, 0.4167, 0.3333, 0.5, 0.3333, 0.4167, 0.5, 0.4167, 0.5, 0.5, 0.3333, 0.5833, 0.3333, 0.5, 0.5, 0.5, 0.5, 0.5833, 0.3333, 0.6667, 0.3333, 0.5833, 0.5, 0.5833, 0.5, 0.6667, 0.3333, 0.75, 0.3333, 0.6667, 0.5, 0.6667, 0.5, 0.75, 0.3333, 0.8333, 0.3333, 0.75, 0.5, 0.75, 0.5, 0.8333, 0.3333, 0.9167, 0.3333, 0.8333, 0.5, 0.8333, 0.5, 0.9167, 0.5, 1.0, 0.5, 0.9167, 0.6667, 0.9167, 0.6667, 1.0, 0.5, 0.08333, 0.5, 0.0, 0.6667, 0.0, 0.6667, 0.08333, 0.5, 0.1667, 0.5, 0.08333, 0.6667, 0.08333, 0.6667, 0.1667, 0.5, 0.25, 0.5, 0.1667, 0.6667, 0.1667, 0.6667, 0.25, 0.5, 0.3333, 0.5, 0.25, 0.6667, 0.25, 0.6667, 0.3333, 0.5, 0.4167, 0.5, 0.3333, 0.6667, 0.3333, 0.6667, 0.4167, 0.5, 0.5, 0.5, 0.4167, 0.6667, 0.4167, 0.6667, 0.5, 0.5, 0.5833, 0.5, 0.5, 0.6667, 0.5, 0.6667, 0.5833, 0.5, 0.6667, 0.5, 0.5833, 0.6667, 0.5833, 0.6667, 0.6667, 0.5, 0.75, 0.5, 0.6667, 0.6667, 0.6667, 0.6667, 0.75, 0.5, 0.8333, 0.5, 0.75, 0.6667, 0.75, 0.6667, 0.8333, 0.5, 0.9167, 0.5, 0.8333, 0.6667, 0.8333, 0.6667, 0.9167, 0.6667, 1.0, 0.6667, 0.9167, 0.8333, 0.9167, 0.8333, 1.0, 0.6667, 0.08333, 0.6667, 0.0, 0.8333, 0.0, 0.8333, 0.08333, 0.6667, 0.1667, 0.6667, 0.08333, 0.8333, 0.08333, 0.8333, 0.1667, 0.6667, 0.25, 0.6667, 0.1667, 0.8333, 0.1667, 0.8333, 0.25, 0.6667, 0.3333, 0.6667, 0.25, 0.8333, 0.25, 0.8333, 0.3333, 0.6667, 0.4167, 0.6667, 0.3333, 0.8333, 0.3333, 0.8333, 0.4167, 0.6667, 0.5, 0.6667, 0.4167, 0.8333, 0.4167, 0.8333, 0.5, 0.6667, 0.5833, 0.6667, 0.5, 0.8333, 0.5, 0.8333, 0.5833, 0.6667, 0.6667, 0.6667, 0.5833, 0.8333, 0.5833, 0.8333, 0.6667, 0.6667, 0.75, 0.6667, 0.6667, 0.8333, 0.6667, 0.8333, 0.75, 0.6667, 0.8333, 0.6667, 0.75, 0.8333, 0.75, 0.8333, 0.8333, 0.6667, 0.9167, 0.6667, 0.8333, 0.8333, 0.8333, 0.8333, 0.9167, 0.8333, 1.0, 0.8333, 0.9167, 1.0, 0.9167, 1.0, 1.0, 0.8333, 0.08333, 0.8333, 0.0, 1.0, 0.0, 1.0, 0.08333, 0.8333, 0.1667, 0.8333, 0.08333, 1.0, 0.08333, 1.0, 0.1667, 0.8333, 0.25, 0.8333, 0.1667, 1.0, 0.1667, 1.0, 0.25, 0.8333, 0.3333, 0.8333, 0.25, 1.0, 0.25, 1.0, 0.3333, 0.8333, 0.4167, 0.8333, 0.3333, 1.0, 0.3333, 1.0, 0.4167, 0.8333, 0.5, 0.8333, 0.4167, 1.0, 0.4167, 1.0, 0.5, 0.8333, 0.5833, 0.8333, 0.5, 1.0, 0.5, 1.0, 0.5833, 0.8333, 0.6667, 0.8333, 0.5833, 1.0, 0.5833, 1.0, 0.6667, 0.8333, 0.75, 0.8333, 0.6667, 1.0, 0.6667, 1.0, 0.75, 0.8333, 0.8333, 0.8333, 0.75, 1.0, 0.75, 1.0, 0.8333, 0.8333, 0.9167, 0.8333, 0.8333, 1.0, 0.8333, 1.0, 0.9167])
me_beziercurve_002.materials.append(mat_material_003)
me_beziercurve_002.update()
me_cube_002 = bpy.data.meshes.new('Cube.002')
me_cube_002.from_pydata([(0.3054, -0.4065, -0.499), (0.1269, -0.2592, 0.1184), (0.1568, -0.4065, -0.499), (-0.1269, -0.2592, 0.1184), (0.2611, -0.3038, -0.4937), (0.1269, 0.2592, -0.1184), (0.1147, -0.3038, -0.4937), (-0.1269, 0.2592, -0.1184), (0.1322, -0.3893, -0.00443), (-0.06841, -0.3893, -0.00443), (-0.06841, -0.07153, -0.185), (0.1322, -0.07153, -0.185), (0.01505, -0.4466, -0.2088), (0.01505, -0.2161, -0.2944), (0.1921, -0.2161, -0.2944), (0.1921, -0.4466, -0.2088)], [], [(8, 1, 3, 9), (9, 3, 7, 10), (10, 7, 5, 11), (11, 5, 1, 8), (2, 6, 4, 0), (14, 11, 8, 15), (13, 10, 11, 14), (12, 9, 10, 13), (15, 8, 9, 12), (0, 15, 12, 2), (2, 12, 13, 6), (6, 13, 14, 4), (4, 14, 15, 0)])
me_cube_002.polygons.foreach_set('use_smooth', [True] * 13)
_uv = me_cube_002.uv_layers.new(name='UVMap')
_uv.uv.foreach_set('vector', [0.2149, 0.775, 0.2033, 0.7356, 0.2587, 0.7174, 0.2587, 0.7607, 0.7082, 0.242, 0.7017, 0.1992, 0.8156, 0.1344, 0.7845, 0.2067, 0.1322, 0.7962, 0.1329, 0.7174, 0.1903, 0.7279, 0.1775, 0.8044, 0.08842, 0.8286, 0.1192, 0.8999, 0.006512, 0.8329, 0.01266, 0.7923, 0.5739, 0.3673, 0.5975, 0.3576, 0.5975, 0.3913, 0.5739, 0.4015, 0.09118, 0.7848, 0.08842, 0.8286, 0.01266, 0.7923, 0.04457, 0.7528, 0.1436, 0.8406, 0.1322, 0.7962, 0.1775, 0.8044, 0.1836, 0.8479, 0.7403, 0.2835, 0.7082, 0.242, 0.7845, 0.2067, 0.7875, 0.2525, 0.217, 0.8257, 0.2149, 0.775, 0.2587, 0.7607, 0.2557, 0.8131, 0.2132, 0.8978, 0.217, 0.8257, 0.2557, 0.8131, 0.2456, 0.8872, 0.804, 0.3226, 0.7403, 0.2835, 0.7875, 0.2525, 0.8156, 0.2998, 0.1572, 0.894, 0.1436, 0.8406, 0.1836, 0.8479, 0.1903, 0.9, 0.1192, 0.7404, 0.09118, 0.7848, 0.04457, 0.7528, 0.1075, 0.7174])
me_cube_002.materials.append(mat_defense_station)
me_cube_002.update()

# ---- curves / text
cu_plane = bpy.data.curves.new('Plane', 'CURVE')
cu_plane.dimensions = '3D'
_sp = cu_plane.splines.new('POLY'); _sp.points.add(3)
_sp.points.foreach_set('co', [-1.0, -1.0, 0.0, 0.0, 1.0, -1.0, 0.0, 0.0, 1.0, 1.0, 0.0, 0.0, -1.0, 1.0, 0.0, 0.0])
_sp.order_v = 0
_sp.resolution_v = 0
_sp.use_cyclic_u = True
_sp.use_endpoint_u = True
_sp.use_smooth = False
cu_plane.fill_mode = 'FULL'
cu_plane_001 = bpy.data.curves.new('Plane.001', 'CURVE')
cu_plane_001.dimensions = '3D'
_sp = cu_plane_001.splines.new('POLY'); _sp.points.add(3)
_sp.points.foreach_set('co', [-1.0, -1.0, 0.0, 0.0, 1.0, -1.0, 0.0, 0.0, 1.0, 1.0, 0.0, 0.0, -1.0, 1.0, 0.0, 0.0])
_sp.order_v = 0
_sp.resolution_v = 0
_sp.use_cyclic_u = True
_sp.use_endpoint_u = True
_sp.use_smooth = False
cu_plane_001.fill_mode = 'FULL'

# ---- objects
ob_sun = bpy.data.objects.new('Sun', light_light)
ob_camera = bpy.data.objects.new('Camera', cam_camera)
ob_point = bpy.data.objects.new('Point', light_point)
ob_cube_002 = bpy.data.objects.new('Cube.002', me_cube_004)
ob_plane = bpy.data.objects.new('Plane', cu_plane)
ob_plane_001 = bpy.data.objects.new('Plane.001', cu_plane_001)
ob_cube_004 = bpy.data.objects.new('Cube.004', me_cube_005)
ob_cube_005 = bpy.data.objects.new('Cube.005', me_cube_006)
ob_beziercurve = bpy.data.objects.new('BezierCurve', me_beziercurve_001)
ob_beziercurve_002 = bpy.data.objects.new('BezierCurve.002', me_beziercurve)
ob_beziercurve_001 = bpy.data.objects.new('BezierCurve.001', me_beziercurve_002)
ob_cube_003 = bpy.data.objects.new('Cube.003', me_cube_002)
ob_empty = bpy.data.objects.new('Empty', None)
ob_empty_001 = bpy.data.objects.new('Empty.001', None)
ob_empty_002 = bpy.data.objects.new('Empty.002', None)
ob_empty_003 = bpy.data.objects.new('Empty.003', None)
ob_top_sun = bpy.data.objects.new('Top Sun', light_sun_006)
ob_top_point = bpy.data.objects.new('Top Point', light_point_005)
ob_ship_top = bpy.data.objects.new('Ship Top', cam_camera_005)
_N = mat_crystal.node_tree.nodes; _L = mat_crystal.node_tree.links
n0 = _N.new('ShaderNodeOutputMaterial'); n0.name = 'Material Output'; n0.location = (955, 300)
n1 = _N.new('ShaderNodeBsdfPrincipled'); n1.name = 'Principled BSDF'; n1.location = (-128, 352)
n1.distribution = 'GGX'
n1.subsurface_method = 'BURLEY'
n1.inputs[2].default_value = 0.264
n1.inputs[3].default_value = 2.0
n1.inputs[18].default_value = 1.0
n1.inputs[27].default_value = (0.0, 0.0, 0.0, 1.0)
n1.inputs[28].default_value = 1.0
n2 = _N.new('ShaderNodeMapping'); n2.name = 'Mapping'; n2.location = (280, 127)
n2.vector_type = 'NORMAL'
n2.inputs[3].default_value = (0.2121, 0.6169, 0.2121)
n3 = _N.new('ShaderNodeTexCoord'); n3.name = 'Texture Coordinate.001'; n3.location = (-977, 137)
n3.object = None
n4 = _N.new('ShaderNodeMapping'); n4.name = 'Mapping.001'; n4.location = (-798, 25)
n4.inputs[3].default_value = (0.2121, 0.6169, 0.2121)
n5 = _N.new('ShaderNodeTexNoise'); n5.name = 'Noise Texture'; n5.location = (-601, -24)
n5.inputs[2].default_value = 200.0
n6 = _N.new('ShaderNodeBump'); n6.name = 'Bump'; n6.location = (-401, 11)
n6.inputs[0].default_value = 0.15
n6.inputs[1].default_value = 1.0
n6.inputs[2].default_value = 1.0
n7 = _N.new('ShaderNodeTexNoise'); n7.name = 'Noise Texture.001'; n7.location = (-883, 456)
n8 = _N.new('ShaderNodeEmission'); n8.name = 'Emission'; n8.location = (291, 266)
n8.inputs[1].default_value = 2.0
n9 = _N.new('ShaderNodeMixShader'); n9.name = 'Mix Shader'; n9.location = (374, 437)
n10 = _N.new('ShaderNodeLayerWeight'); n10.name = 'Layer Weight'; n10.location = (127, 552)
n11 = _N.new('ShaderNodeHueSaturation'); n11.name = 'Hue Saturation Value'; n11.location = (-657, 452)
n11.inputs[1].default_value = 1.5
n12 = _N.new('ShaderNodeHueSaturation'); n12.name = 'Hue Saturation Value.001'; n12.location = (-313, 214)
n13 = _N.new('ShaderNodeTexCoord'); n13.name = 'Texture Coordinate'; n13.location = (130, 148)
n13.object = None
n14 = _N.new('ShaderNodeRGB'); n14.name = 'RGB'; n14.location = (-762, 228)
n14.outputs[0].default_value = (0.2831, 0.1845, 0.4342, 1.0)
n15 = _N.new('ShaderNodeTexVoronoi'); n15.name = 'Voronoi Texture'; n15.location = (491, 14)
n15.inputs[2].default_value = 30.0
n16 = _N.new('ShaderNodeDisplacement'); n16.name = 'Displacement'; n16.location = (677, 113)
n16.inputs[1].default_value = 0.8
n16.inputs[2].default_value = 0.02
n17 = _N.new('ShaderNodeMix'); n17.name = 'Mix'; n17.location = (-465, 451)
n17.data_type = 'RGBA'
_L.new(n15.outputs[0], n16.inputs[0])
_L.new(n16.outputs[0], n0.inputs[2])
_L.new(n2.outputs[0], n15.inputs[0])
_L.new(n13.outputs[0], n2.inputs[0])
_L.new(n3.outputs[0], n4.inputs[0])
_L.new(n4.outputs[0], n5.inputs[0])
_L.new(n5.outputs[0], n6.inputs[3])
_L.new(n6.outputs[0], n1.inputs[5])
_L.new(n7.outputs[1], n11.inputs[4])
_L.new(n11.outputs[0], n17.inputs[6])
_L.new(n8.outputs[0], n9.inputs[2])
_L.new(n1.outputs[0], n9.inputs[1])
_L.new(n9.outputs[0], n0.inputs[0])
_L.new(n10.outputs[1], n9.inputs[0])
_L.new(n12.outputs[0], n8.inputs[0])
_L.new(n14.outputs[0], n1.inputs[0])
_L.new(n14.outputs[0], n12.inputs[4])
_L.new(n17.outputs[2], n10.inputs[0])
n0.is_active_output = True

# ---- transforms, parenting, visibility, modifiers, constraints
ob_sun.parent = ob_camera
ob_sun.matrix_parent_inverse = Matrix(((0.7071, -0.0, 0.7071, -0.0), (-0.7071, -4.371e-08, 0.7071, -1.53e-07), (3.091e-08, -1.0, -3.091e-08, -3.5), (-0.0, 0.0, -0.0, 1.0)))
ob_sun.location = (-1.879, 0.684, 0.0)
ob_sun.rotation_euler = (0.3054, -1.571, 0.0)
ob_sun.lock_rotations_4d = False
ob_sun.empty_display_type = 'ARROWS'
ob_sun.color = (0.0, 0.0, 0.0, 0.0)
ob_sun.lineart.crease_threshold = 0.0
ob_camera.location = (5.007, -4.791, 1.87)
ob_camera.rotation_euler = (1.309, -1.49e-08, 0.8121)
ob_camera.scale = (2.0, 2.0, 2.0)
ob_camera.lock_rotations_4d = False
ob_camera.empty_display_type = 'ARROWS'
ob_camera.color = (0.0, 0.0, 0.0, 0.0)
ob_camera.display_type = 'WIRE'
ob_camera.lineart.crease_threshold = 0.0
ob_point.location = (3.681, 0.06061, -0.5545)
ob_cube_002.location = (0.0, 0.0, 0.0)
_m = ob_cube_002.modifiers.new('Subdivision', 'SUBSURF')
_m.levels = 3
_m.render_levels = 3
ob_plane.location = (0.0, 0.0, 0.0)
ob_plane.scale = (0.0375, 0.0375, 0.0375)
ob_plane_001.location = (0.0, 0.0, 0.0)
ob_plane_001.scale = (0.05625, 0.05625, 0.05625)
ob_cube_004.location = (2.802e-07, -1.401, -0.0698)
ob_cube_004.scale = (0.9, 0.9, 0.9)
_m = ob_cube_004.modifiers.new('Mirror', 'MIRROR')
_m = ob_cube_004.modifiers.new('Subdivision', 'SUBSURF')
_m.levels = 3
_m.render_levels = 3
ob_cube_005.parent = ob_cube_004
ob_cube_005.matrix_parent_inverse = Matrix(((1.0, -0.0, -0.0, -2.802e-07), (-0.0, 1.0, 0.0, 1.401), (-0.0, -0.0, 1.0, 0.0698), (-0.0, 0.0, -0.0, 1.0)))
ob_cube_005.location = (0.0, 0.0, 0.0)
_m = ob_cube_005.modifiers.new('Mirror', 'MIRROR')
_m = ob_cube_005.modifiers.new('Subdivision', 'SUBSURF')
_m.levels = 3
_m.render_levels = 3
ob_beziercurve.location = (0.0, 0.0, 0.0)
ob_beziercurve.rotation_euler = (0.0, -0.0, -1.571)
_m = ob_beziercurve.modifiers.new('Mirror', 'MIRROR')
_m.use_axis = (False, False, False)
_m = ob_beziercurve.modifiers.new('Subdivision', 'SUBSURF')
_m.render_levels = 1
ob_beziercurve_002.parent = ob_cube_004
ob_beziercurve_002.matrix_parent_inverse = Matrix(((1.0, -0.0, -0.0, -2.802e-07), (-0.0, 1.0, 0.0, 1.401), (-0.0, -0.0, 1.0, 0.0698), (-0.0, 0.0, -0.0, 1.0)))
ob_beziercurve_002.location = (0.0, 0.0, 0.0)
_m = ob_beziercurve_002.modifiers.new('EdgeSplit', 'EDGE_SPLIT')
_m = ob_beziercurve_002.modifiers.new('Mirror', 'MIRROR')
ob_beziercurve_001.location = (-7.451e-09, -0.1426, -0.8994)
ob_beziercurve_001.rotation_euler = (2.524e-08, -0.5236, -1.571)
ob_beziercurve_001.scale = (1.508, 0.75, 0.7307)
_m = ob_beziercurve_001.modifiers.new('Mirror', 'MIRROR')
_m.use_axis = (False, False, False)
_m = ob_beziercurve_001.modifiers.new('Subdivision', 'SUBSURF')
_m.render_levels = 1
ob_cube_003.parent = ob_cube_004
ob_cube_003.matrix_parent_inverse = Matrix(((1.0, -0.0, -0.0, -2.802e-07), (-0.0, 1.0, 0.0, 1.401), (-0.0, -0.0, 1.0, 0.0698), (-0.0, 0.0, -0.0, 1.0)))
ob_cube_003.location = (0.6813, -1.591, -0.2545)
ob_cube_003.rotation_euler = (0.2085, -0.3328, 0.09037)
ob_cube_003.scale = (1.125, 1.125, 1.125)
_m = ob_cube_003.modifiers.new('Mirror', 'MIRROR')
_m.mirror_object = ob_cube_004
_m = ob_cube_003.modifiers.new('Subdivision', 'SUBSURF')
_m.levels = 3
_m.render_levels = 3
ob_empty.location = (0.0, 0.0, 0.0)
ob_empty.rotation_euler = (0.0, -0.0, 1.257)
ob_empty.empty_display_size = 2.33
ob_empty.instance_type = 'COLLECTION'
ob_empty_001.location = (0.0, 0.0, 0.0)
ob_empty_001.rotation_euler = (0.0, -0.0, 2.513)
ob_empty_001.empty_display_size = 2.33
ob_empty_001.instance_type = 'COLLECTION'
ob_empty_002.location = (0.0, 0.0, 0.0)
ob_empty_002.rotation_euler = (0.0, -0.0, 3.77)
ob_empty_002.empty_display_size = 2.33
ob_empty_002.instance_type = 'COLLECTION'
ob_empty_003.location = (0.0, 0.0, 0.0)
ob_empty_003.rotation_euler = (0.0, -0.0, 5.027)
ob_empty_003.empty_display_size = 2.33
ob_empty_003.instance_type = 'COLLECTION'
ob_top_sun.location = (1.546e-05, -19.85, 18.0)
ob_top_sun.rotation_euler = (-2.088e-08, 1.134, -1.572)
ob_top_sun.scale = (1.0, -1.0, 1.0)
ob_top_sun.lineart.crease_threshold = 0.0
ob_top_point.location = (-1.546e-05, 19.85, 0.0)
ob_top_point.rotation_euler = (0.0, -0.0, -3.142)
ob_top_point.scale = (-1.0, 1.0, 1.0)
ob_top_point.lineart.crease_threshold = 0.0
ob_ship_top.location = (0.0, 0.0, 30.0)
ob_ship_top.rotation_euler = (5.96e-08, -1.421e-14, -3.142)
ob_ship_top.scale = (1.0, -1.0, 1.0)
ob_ship_top.lock_rotations_4d = False
ob_ship_top.empty_display_type = 'ARROWS'
ob_ship_top.color = (0.0, 0.0, 0.0, 0.0)
ob_ship_top.display_type = 'WIRE'
ob_ship_top.lineart.crease_threshold = 0.0
ob_empty.instance_collection = col_leaf
ob_empty_001.instance_collection = col_leaf
ob_empty_002.instance_collection = col_leaf
ob_empty_003.instance_collection = col_leaf

# ---- collection membership
col_camera.objects.link(ob_sun)
col_camera.objects.link(ob_camera)
col_camera.objects.link(ob_point)
col_station.objects.link(ob_cube_002)
col_station.objects.link(ob_plane)
col_station.objects.link(ob_plane_001)
col_leaf.objects.link(ob_cube_004)
col_leaf.objects.link(ob_cube_005)
col_leaf.objects.link(ob_beziercurve)
col_leaf.objects.link(ob_beziercurve_002)
col_leaf.objects.link(ob_beziercurve_001)
col_leaf.objects.link(ob_cube_003)
col_instances.objects.link(ob_empty)
col_instances.objects.link(ob_empty_001)
col_instances.objects.link(ob_empty_002)
col_instances.objects.link(ob_empty_003)
col_es_camera.objects.link(ob_top_sun)
col_es_camera.objects.link(ob_top_point)
col_es_camera.objects.link(ob_ship_top)
def _layer_coll(name, lc=None):
    lc = lc or bpy.context.view_layer.layer_collection
    for c in lc.children:
        if c.name == name: return c
        r = _layer_coll(name, c)
        if r: return r
_layer_coll('Camera').exclude = True

# ---- scene / render settings (as saved in the file)
scene.camera = ob_ship_top
scene.frame_start = 0; scene.frame_end = 71; scene.frame_set(1)
scene.render.engine = 'CYCLES'
scene.render.image_settings.compression = 90
scene.render.resolution_x = 554
scene.render.resolution_y = 554
scene.render.resolution_percentage = 200
scene.render.dither_intensity = 0.0
scene.render.film_transparent = True
scene.cycles.samples = 96
scene.cycles.sampling_pattern = 'TABULATED_SOBOL'
scene.cycles.light_sampling_threshold = 0.0
scene.cycles.use_adaptive_sampling = False
scene.cycles.use_light_tree = False
scene.cycles.blur_glossy = 0.0
scene.cycles.volume_bounces = 1
scene.cycles.pixel_filter_type = 'GAUSSIAN'
scene.cycles.sample_clamp_indirect = 0.0
scene.eevee.taa_samples = 64
scene.eevee.use_gtao = True
scene.eevee.gtao_distance = 0.5
scene.eevee.use_raytracing = True
scene.view_settings.view_transform = 'Standard'
bpy.context.view_layer.update()
